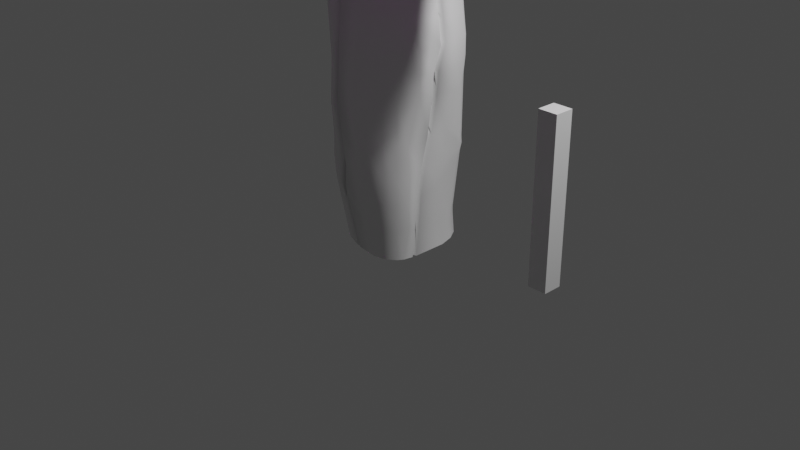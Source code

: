# Source: TreeLikePlant.blend  (saved by Blender 3.6.13; exported with 4.5.12 LTS)
import bpy
from mathutils import Matrix  # noqa: F401  (used for matrix-valued properties, if any)

bpy.ops.wm.read_factory_settings(use_empty=True)
scene = bpy.context.scene
scene.name = 'Scene'

# ---- collections
col_collection = bpy.data.collections.new('Collection'); scene.collection.children.link(col_collection)
col_collection_2 = bpy.data.collections.new('Collection 2'); scene.collection.children.link(col_collection_2)

# ---- images (referenced by path relative to the original .blend; pixels are not part of the script)
import os
ASSET_DIR = os.environ.get("B2B_ASSET_DIR", "")  # directory of the original .blend (textures are referenced by path, not embedded)
HERE = os.path.dirname(os.path.abspath(__file__))  # packed textures are extracted next to this script under _unpacked/

def load_image(name, relpath, width, height, colorspace="sRGB"):
    """Load a texture the original file referenced (path relative to the .blend, or extracted next to this script)."""
    p = next((c for c in (os.path.join(HERE, relpath), os.path.join(ASSET_DIR, relpath)) if relpath and os.path.exists(c)), "")
    if p:
        img = bpy.data.images.load(p, check_existing=True)
        img.name = name
    else:  # same state as the original file: an image datablock whose file is absent (Cycles renders it pink)
        img = bpy.data.images.new(name, width, height)
        img.source = "FILE"
        img.filepath = "//" + (relpath or name)
    img.colorspace_settings.name = colorspace
    return img
img_untitled = load_image('Untitled', 'Untitled.png', 1024, 1024, 'sRGB')

# ---- materials (node trees are filled in below, after node groups)
mat_material = bpy.data.materials.new('Material')
mat_material.alpha_threshold = 0.0
mat_material.use_transparent_shadow = False
mat_material.roughness = 0.5
mat_material.line_color = (0.0, 0.0, 0.0, 1.0)
mat_trunk = bpy.data.materials.new('Trunk')
mat_trunk.use_transparent_shadow = False
mat_leaf = bpy.data.materials.new('Leaf')
mat_leaf.use_transparent_shadow = False

# ---- material node trees
mat_material.use_nodes = True; mat_material.node_tree.nodes.clear()
_N = mat_material.node_tree.nodes; _L = mat_material.node_tree.links
n0 = _N.new('ShaderNodeOutputMaterial'); n0.name = 'Material Output'; n0.location = (300, 300)
n1 = _N.new('ShaderNodeBsdfPrincipled'); n1.name = 'Principled BSDF'; n1.location = (10, 300)
n1.distribution = 'GGX'
n1.subsurface_method = 'RANDOM_WALK_SKIN'
n1.inputs[3].default_value = 1.45
n1.inputs[27].default_value = (0.0, 0.0, 0.0, 1.0)
n1.inputs[28].default_value = 1.0
_L.new(n1.outputs[0], n0.inputs[0])
n0.is_active_output = True
mat_trunk.use_nodes = True; mat_trunk.node_tree.nodes.clear()
_N = mat_trunk.node_tree.nodes; _L = mat_trunk.node_tree.links
n0 = _N.new('ShaderNodeBsdfPrincipled'); n0.name = 'Principled BSDF'; n0.location = (10, 300)
n0.distribution = 'GGX'
n0.subsurface_method = 'RANDOM_WALK_SKIN'
n0.inputs[3].default_value = 1.45
n0.inputs[27].default_value = (0.0, 0.0, 0.0, 1.0)
n0.inputs[28].default_value = 1.0
n1 = _N.new('ShaderNodeOutputMaterial'); n1.name = 'Material Output'; n1.location = (300, 300)
_L.new(n0.outputs[0], n1.inputs[0])
n1.is_active_output = True
mat_leaf.use_nodes = True; mat_leaf.node_tree.nodes.clear()
_N = mat_leaf.node_tree.nodes; _L = mat_leaf.node_tree.links
n0 = _N.new('ShaderNodeBsdfPrincipled'); n0.name = 'Principled BSDF'; n0.location = (10, 300)
n0.distribution = 'GGX'
n0.subsurface_method = 'RANDOM_WALK_SKIN'
n0.inputs[3].default_value = 1.45
n0.inputs[27].default_value = (0.0, 0.0, 0.0, 1.0)
n0.inputs[28].default_value = 1.0
n1 = _N.new('ShaderNodeOutputMaterial'); n1.name = 'Material Output'; n1.location = (300, 300)
n2 = _N.new('ShaderNodeTexImage'); n2.name = 'Image Texture'; n2.location = (-280, 280)
n2.image = img_untitled
_L.new(n0.outputs[0], n1.inputs[0])
_L.new(n2.outputs[0], n0.inputs[0])
n1.is_active_output = True

# ---- world
world_world = bpy.data.worlds.new('World'); scene.world = world_world
world_world.use_nodes = True; world_world.node_tree.nodes.clear()
_N = world_world.node_tree.nodes; _L = world_world.node_tree.links
n0 = _N.new('ShaderNodeOutputWorld'); n0.name = 'World Output'; n0.location = (300, 300)
n1 = _N.new('ShaderNodeBackground'); n1.name = 'Background'; n1.location = (10, 300)
n1.inputs[0].default_value = (0.05088, 0.05088, 0.05088, 1.0)
_L.new(n1.outputs[0], n0.inputs[0])
n0.is_active_output = True
world_world.color = (0.05088, 0.05088, 0.05088)
world_world.use_sun_shadow = False
world_world.sun_shadow_jitter_overblur = 0.0

# ---- cameras
cam_camera = bpy.data.cameras.new('Camera')
cam_camera.clip_end = 100.0
cam_camera.ortho_scale = 7.314

# ---- lights
light_light = bpy.data.lights.new('Light', 'POINT')
light_light.transmission_factor = 0.0
light_light.energy = 1000.0
light_light.shadow_soft_size = 0.1
light_light.shadow_maximum_resolution = 0.006
light_light.use_absolute_resolution = True

# ---- meshes
me_cube = bpy.data.meshes.new('Cube')
me_cube.from_pydata([(20.0, 1.0, 2.0), (20.0, 1.0, -5.588e-08), (20.0, -1.0, 2.0), (20.0, -1.0, -5.588e-08), (18.0, 1.0, 2.0), (18.0, 1.0, -5.588e-08), (18.0, -1.0, 2.0), (18.0, -1.0, -5.588e-08)], [], [(0, 4, 6, 2), (3, 2, 6, 7), (7, 6, 4, 5), (5, 1, 3, 7), (1, 0, 2, 3), (5, 4, 0, 1)])
_uv = me_cube.uv_layers.new(name='UVMap')
_uv.uv.foreach_set('vector', [0.625, 0.5, 0.875, 0.5, 0.875, 0.75, 0.625, 0.75, 0.375, 0.75, 0.625, 0.75, 0.625, 1.0, 0.375, 1.0, 0.375, 0.0, 0.625, 0.0, 0.625, 0.25, 0.375, 0.25, 0.125, 0.5, 0.375, 0.5, 0.375, 0.75, 0.125, 0.75, 0.375, 0.5, 0.625, 0.5, 0.625, 0.75, 0.375, 0.75, 0.375, 0.25, 0.625, 0.25, 0.625, 0.5, 0.375, 0.5])
me_cube.materials.append(mat_material)
me_cube.use_mirror_vertex_groups = False
me_cube.update()
me_cube_001 = bpy.data.meshes.new('Cube.001')
me_cube_001.from_pydata([(-0.4081, -0.3207, -0.1721), (-0.3037, -0.2996, 5.145), (-0.3105, 0.4116, -0.1721), (-0.2975, 0.2473, 5.257), (0.4004, -0.4037, -0.1721), (0.2415, -0.2418, 5.248), (0.3423, 0.4433, -0.1721), (0.2982, 0.1973, 5.199), (-0.3994, -0.4258, 0.3221), (-0.4451, -0.4454, 0.5712), (-0.4639, -0.4437, 0.7236), (-0.443, -0.4428, 1.059), (-0.397, -0.5013, 1.323), (-0.4467, -0.4461, 1.889), (-0.4646, -0.4624, 2.046), (-0.4456, -0.496, 2.344), (-0.4216, -0.5124, 2.521), (-0.387, -0.4881, 2.768), (-0.3984, -0.4159, 3.121), (-0.3799, -0.3828, 3.347), (-0.2919, -0.3923, 3.79), (-0.3057, -0.3588, 4.326), (-0.32, -0.3687, 4.589), (-0.3387, -0.3491, 4.803), (-0.3372, -0.3368, 4.932), (-0.3201, -0.3073, 5.097), (-0.2859, 0.2858, 5.174), (-0.2864, 0.3368, 4.951), (-0.3082, 0.4085, 4.621), (-0.3259, 0.4235, 4.443), (-0.3273, 0.4273, 4.258), (-0.376, 0.3738, 3.843), (-0.377, 0.3775, 3.572), (-0.3756, 0.3767, 3.265), (-0.4623, 0.3565, 2.784), (-0.4703, 0.3726, 2.583), (-0.4252, 0.4254, 2.283), (-0.4276, 0.4278, 2.045), (-0.4198, 0.4084, 1.871), (-0.508, 0.301, 1.246), (-0.5103, 0.3031, 1.145), (-0.3487, 0.4523, 0.7336), (-0.2987, 0.5046, 0.4934), (-0.2711, 0.5137, 0.3684), (0.3182, 0.2178, 5.101), (0.3241, 0.2248, 5.037), (0.2838, 0.2843, 4.746), (0.2576, 0.3559, 4.452), (0.2658, 0.3506, 4.264), (0.3461, 0.3196, 3.721), (0.3549, 0.3556, 3.472), (0.3677, 0.3619, 3.221), (0.3892, 0.3891, 2.847), (0.3933, 0.3939, 2.638), (0.4749, 0.3756, 2.161), (0.4904, 0.3892, 1.958), (0.4911, 0.3903, 1.759), (0.494, 0.3668, 1.595), (0.4289, 0.429, 0.9138), (0.4317, 0.4323, 0.8445), (0.4188, 0.424, 0.7683), (0.3298, 0.4293, 0.102), (0.2868, -0.2452, 5.127), (0.3086, -0.2613, 4.979), (0.3028, -0.3039, 4.736), (0.3202, -0.3063, 4.492), (0.341, -0.3414, 4.057), (0.3577, -0.3573, 3.806), (0.3537, -0.4188, 3.472), (0.3404, -0.4412, 3.304), (0.3926, -0.3931, 2.873), (0.4169, -0.4169, 2.506), (0.4218, -0.438, 2.283), (0.4271, -0.4302, 2.049), (0.4503, -0.3847, 1.729), (0.4031, -0.4017, 1.429), (0.3948, -0.3961, 1.005), (0.4113, -0.4131, 0.6607), (0.4197, -0.4191, 0.4237), (0.4123, -0.4177, 0.1511), (0.2607, 0.5101, -0.1721), (0.1173, 0.5823, -0.1721), (-0.2149, 0.4838, -0.1721), (-0.2462, 0.2912, 5.251), (0.07306, 0.2789, 5.285), (0.1705, 0.2775, 5.218), (-0.3012, -0.3922, -0.1721), (0.1743, -0.5058, -0.1721), (0.2889, -0.4854, -0.1721), (0.1552, -0.297, 5.277), (0.07257, -0.3054, 5.329), (-0.2348, -0.3035, 5.209), (0.3055, -0.4942, 0.1509), (0.159, -0.5374, 0.153), (-0.3119, -0.4973, 0.3287), (0.3156, -0.4996, 0.4282), (0.1167, -0.5686, 0.4853), (-0.3315, -0.5248, 0.521), (0.3053, -0.495, 0.6766), (0.08527, -0.5872, 0.7439), (-0.3308, -0.5309, 0.7141), (0.2802, -0.4899, 1.056), (0.07049, -0.5881, 1.049), (-0.2924, -0.5896, 1.173), (0.2848, -0.4829, 1.353), (0.01091, -0.6057, 1.338), (-0.302, -0.5982, 1.35), (0.3056, -0.4956, 1.793), (0.05469, -0.6019, 1.764), (-0.2803, -0.5842, 1.652), (0.3108, -0.5246, 2.045), (0.1204, -0.6041, 2.0), (-0.3178, -0.5663, 2.028), (0.3176, -0.5206, 2.283), (0.1433, -0.5889, 2.297), (-0.3718, -0.5467, 2.344), (0.3096, -0.4984, 2.528), (0.0904, -0.5856, 2.629), (-0.3588, -0.5473, 2.581), (0.2625, -0.5016, 2.955), (0.08657, -0.5873, 2.95), (-0.2924, -0.5527, 2.859), (0.2669, -0.5057, 3.274), (0.1141, -0.5771, 3.24), (-0.2983, -0.5092, 3.121), (0.2812, -0.4816, 3.481), (0.1224, -0.5584, 3.434), (-0.2687, -0.466, 3.392), (0.2396, -0.4451, 3.819), (0.107, -0.4978, 3.845), (-0.2352, -0.4337, 3.815), (0.2546, -0.407, 4.067), (0.05192, -0.4875, 4.142), (-0.2562, -0.399, 4.282), (0.2066, -0.3942, 4.51), (0.04867, -0.4616, 4.518), (-0.2685, -0.409, 4.564), (0.1923, -0.3883, 4.764), (0.07564, -0.4421, 4.744), (-0.2951, -0.3905, 4.785), (0.1741, -0.364, 4.982), (0.07242, -0.3965, 5.008), (-0.2677, -0.3765, 4.97), (0.2015, -0.2967, 5.205), (0.06493, -0.3428, 5.247), (-0.2479, -0.3393, 5.13), (-0.2057, 0.5541, 0.2285), (0.1118, 0.6081, 0.1631), (0.1951, 0.5703, 0.2055), (-0.2546, 0.55, 0.4801), (0.122, 0.6188, 0.4235), (0.2219, 0.5741, 0.4514), (-0.2661, 0.5325, 0.6771), (0.1221, 0.6032, 0.6784), (0.2502, 0.546, 0.6956), (-0.2823, 0.4904, 0.8822), (0.1219, 0.5628, 1.004), (0.3111, 0.4928, 0.9617), (-0.2362, 0.4923, 1.307), (0.1482, 0.5372, 1.304), (0.2307, 0.4911, 1.298), (-0.319, 0.4662, 1.832), (0.1317, 0.5508, 1.794), (0.3427, 0.4847, 1.787), (-0.3303, 0.4964, 2.045), (0.1173, 0.5777, 2.014), (0.3184, 0.5053, 1.983), (-0.2978, 0.5203, 2.297), (0.09365, 0.5675, 2.27), (0.2996, 0.4922, 2.214), (-0.3093, 0.4962, 2.555), (0.1144, 0.5449, 2.582), (0.2743, 0.4779, 2.595), (-0.3238, 0.4516, 2.765), (0.123, 0.4963, 2.843), (0.3296, 0.4319, 2.834), (-0.3189, 0.4108, 3.259), (0.1229, 0.4755, 3.254), (0.2785, 0.4236, 3.285), (-0.3191, 0.41, 3.6), (0.1232, 0.4617, 3.482), (0.2838, 0.4079, 3.481), (-0.3182, 0.4187, 3.926), (0.05332, 0.4374, 3.838), (0.2671, 0.3685, 3.757), (-0.2718, 0.4604, 4.263), (0.05719, 0.4384, 4.26), (0.224, 0.3817, 4.265), (-0.2728, 0.4588, 4.45), (0.04104, 0.444, 4.53), (0.2022, 0.3931, 4.483), (-0.2457, 0.4382, 4.658), (0.02922, 0.438, 4.779), (0.2167, 0.3538, 4.669), (-0.2199, 0.3999, 4.916), (0.0227, 0.4139, 4.98), (0.1573, 0.3483, 5.005), (-0.2398, 0.3369, 5.123), (0.05526, 0.3844, 5.076), (0.1383, 0.3365, 5.119), (-0.3866, 0.2931, -0.1721), (-0.4794, 0.03409, -0.1721), (-0.4524, -0.262, -0.1721), (-0.3584, -0.1782, 5.209), (-0.3751, 0.06992, 5.273), (-0.2973, 0.2031, 5.315), (0.437, -0.3418, -0.1721), (0.4613, 0.1599, -0.1721), (0.4186, 0.3192, -0.1721), (0.3316, 0.1294, 5.231), (0.3428, 0.06411, 5.252), (0.3005, -0.1585, 5.266), (0.395, 0.31, 0.01169), (0.4364, 0.1434, 0.08136), (0.4811, -0.3172, 0.1792), (0.4615, 0.3371, 0.7102), (0.463, 0.111, 0.5313), (0.4826, -0.3321, 0.4237), (0.4743, 0.3705, 0.8304), (0.4878, 0.1944, 0.7944), (0.482, -0.3153, 0.6833), (0.4637, 0.3699, 0.9394), (0.5344, 0.07407, 1.147), (0.4557, -0.313, 0.9886), (0.5552, 0.2722, 1.506), (0.6052, 0.1277, 1.501), (0.5471, -0.2556, 1.537), (0.5537, 0.3148, 1.729), (0.6405, 0.1031, 1.725), (0.5734, -0.2718, 1.723), (0.549, 0.3224, 1.974), (0.6548, 0.07189, 1.982), (0.5666, -0.2703, 1.938), (0.5129, 0.3179, 2.192), (0.6292, 0.06274, 2.211), (0.5055, -0.3218, 2.271), (0.457, 0.298, 2.587), (0.5678, 0.07096, 2.568), (0.4859, -0.3132, 2.554), (0.4484, 0.2939, 2.901), (0.5674, 0.02073, 2.925), (0.5272, -0.2317, 2.93), (0.4466, 0.2577, 3.205), (0.5364, 0.04941, 3.214), (0.492, -0.2476, 3.162), (0.4356, 0.2393, 3.527), (0.4884, 0.1095, 3.525), (0.4402, -0.2897, 3.486), (0.3969, 0.2542, 3.772), (0.4514, 0.1224, 3.764), (0.4046, -0.2921, 3.835), (0.3853, 0.1919, 4.136), (0.43, 0.06765, 4.25), (0.3967, -0.2546, 4.151), (0.2972, 0.3057, 4.48), (0.433, 0.03343, 4.442), (0.4015, -0.2178, 4.41), (0.3652, 0.178, 4.909), (0.3995, 0.07224, 4.88), (0.3424, -0.2488, 4.78), (0.3739, 0.1642, 5.037), (0.394, 0.09878, 5.053), (0.3587, -0.181, 5.033), (0.3481, 0.1569, 5.158), (0.38, 0.0749, 5.156), (0.3332, -0.161, 5.174), (-0.4883, -0.2927, 0.2126), (-0.5315, 0.05638, 0.2448), (-0.4753, 0.2066, 0.3186), (-0.5368, -0.3412, 0.5846), (-0.5685, 0.08171, 0.4861), (-0.498, 0.2288, 0.5091), (-0.5414, -0.3491, 0.7235), (-0.5678, 0.112, 0.714), (-0.497, 0.2501, 0.7583), (-0.5092, -0.3505, 1.001), (-0.5795, 0.1748, 1.128), (-0.5576, 0.2628, 1.145), (-0.4931, -0.3559, 1.322), (-0.5765, 0.1737, 1.321), (-0.5557, 0.2602, 1.262), (-0.5322, -0.3325, 1.868), (-0.5628, 0.1217, 1.788), (-0.4928, 0.3, 1.82), (-0.5439, -0.3543, 2.042), (-0.6172, 0.07049, 2.045), (-0.5146, 0.3177, 2.045), (-0.5057, -0.4059, 2.283), (-0.6003, 0.08586, 2.255), (-0.5107, 0.3182, 2.305), (-0.4865, -0.4094, 2.513), (-0.5572, 0.1839, 2.601), (-0.5136, 0.318, 2.617), (-0.4644, -0.3365, 2.972), (-0.5445, 0.1461, 2.918), (-0.5018, 0.3082, 2.846), (-0.4868, -0.2906, 3.198), (-0.5347, 0.0818, 3.193), (-0.4737, 0.2672, 3.128), (-0.4818, -0.2396, 3.401), (-0.4983, 0.07179, 3.49), (-0.4137, 0.3188, 3.57), (-0.4243, -0.2199, 3.738), (-0.4479, 0.1317, 3.813), (-0.4057, 0.32, 3.843), (-0.3826, -0.2337, 4.23), (-0.4249, 0.1228, 4.233), (-0.3661, 0.3553, 4.188), (-0.3785, -0.2841, 4.608), (-0.4487, 0.09148, 4.562), (-0.3593, 0.3525, 4.448), (-0.3926, -0.2688, 4.841), (-0.4531, 0.07188, 4.803), (-0.3834, 0.2294, 4.75), (-0.391, -0.2491, 5.011), (-0.4368, 0.0512, 5.018), (-0.3694, 0.2044, 5.045), (-0.364, -0.2218, 5.151), (-0.3888, 0.05432, 5.244), (-0.3385, 0.2031, 5.207), (0.2712, 0.1716, 5.278), (0.2986, 0.07175, 5.31), (0.2125, -0.2126, 5.329), (0.07222, 0.2356, 5.339), (0.1205, 0.119, 5.417), (0.07264, -0.2616, 5.382), (-0.2452, 0.2291, 5.348), (-0.2833, 0.1232, 5.385), (-0.2886, -0.2386, 5.239), (-0.0889, 0.5632, -0.1721), (-0.04603, 0.5761, -0.1721), (-0.06862, 0.5248, -0.1739), (-0.1846, 0.2898, 5.292), (-0.1378, 0.2883, 5.304), (-0.1547, 0.2629, 5.136), (-0.06517, -0.4761, -0.1721), (-0.1093, -0.4647, -0.1721), (-0.08545, -0.4419, -0.1739), (-0.09448, -0.3057, 5.309), (-0.04498, -0.2998, 5.333), (-0.07072, -0.2867, 5.155), (-0.1928, -0.5325, 0.3555), (-0.1463, -0.5393, 0.3462), (-0.1621, -0.5027, 0.5543), (-0.1824, -0.5757, 0.5059), (-0.1361, -0.582, 0.5021), (-0.1529, -0.5428, 0.6922), (-0.1556, -0.5883, 0.7334), (-0.1085, -0.5949, 0.7368), (-0.1276, -0.5546, 0.9067), (-0.1752, -0.6292, 1.122), (-0.1281, -0.6317, 1.105), (-0.1457, -0.5914, 1.256), (-0.1954, -0.644, 1.365), (-0.1502, -0.6474, 1.364), (-0.1654, -0.606, 1.491), (-0.1834, -0.6296, 1.662), (-0.1374, -0.6356, 1.676), (-0.1542, -0.5937, 1.77), (-0.1778, -0.6192, 1.977), (-0.131, -0.6256, 1.972), (-0.1485, -0.5835, 2.052), (-0.1833, -0.5858, 2.284), (-0.1354, -0.5906, 2.278), (-0.1528, -0.5508, 2.337), (-0.1771, -0.5926, 2.659), (-0.1291, -0.5974, 2.666), (-0.1469, -0.5575, 2.694), (-0.1518, -0.5966, 2.906), (-0.1034, -0.6021, 2.918), (-0.1236, -0.5619, 2.923), (-0.1333, -0.5703, 3.177), (-0.08483, -0.5788, 3.191), (-0.1064, -0.5389, 3.175), (-0.09143, -0.5355, 3.442), (-0.04425, -0.5464, 3.447), (-0.06803, -0.5075, 3.418), (-0.09796, -0.4839, 3.869), (-0.05018, -0.4934, 3.874), (-0.07373, -0.4591, 3.814), (-0.08439, -0.4781, 4.204), (-0.03762, -0.4885, 4.183), (-0.06176, -0.4547, 4.11), (-0.09801, -0.4642, 4.458), (-0.05028, -0.4704, 4.456), (-0.07332, -0.4398, 4.348), (-0.103, -0.43, 4.715), (-0.05409, -0.4364, 4.711), (-0.07721, -0.4071, 4.588), (-0.2289, -0.3793, 4.99), (-0.1852, -0.382, 5.001), (-0.1981, -0.3576, 4.855), (-0.04884, -0.3461, 5.228), (-0.09772, -0.3459, 5.211), (-0.07406, -0.3258, 5.062), (-0.06584, 0.6042, 0.1594), (-0.1105, 0.5948, 0.1713), (-0.08745, 0.5519, 0.3762), (-0.09352, 0.6099, 0.4192), (-0.1377, 0.6003, 0.4278), (-0.113, 0.557, 0.6159), (-0.09159, 0.5961, 0.6999), (-0.1354, 0.5871, 0.699), (-0.1111, 0.5444, 0.8745), (-0.04793, 0.5715, 1.004), (-0.09252, 0.5648, 0.9923), (-0.07101, 0.5231, 1.152), (-0.1106, 0.5454, 1.282), (-0.1571, 0.5343, 1.286), (-0.1294, 0.4975, 1.413), (-0.06662, 0.547, 1.847), (-0.1142, 0.5381, 1.851), (-0.0888, 0.4991, 1.94), (-0.1079, 0.5851, 2.064), (-0.1542, 0.5756, 2.066), (-0.1267, 0.5347, 2.14), (-0.1338, 0.5873, 2.283), (-0.1793, 0.5782, 2.286), (-0.1502, 0.5373, 2.341), (-0.1029, 0.5664, 2.488), (-0.1501, 0.5598, 2.486), (-0.1227, 0.5188, 2.525), (-0.09281, 0.4805, 2.923), (-0.1401, 0.4757, 2.913), (-0.1132, 0.4381, 2.934), (-0.09889, 0.4708, 3.23), (-0.1455, 0.4634, 3.231), (-0.1185, 0.4289, 3.217), (-0.1238, 0.4523, 3.571), (-0.1713, 0.4458, 3.583), (-0.1421, 0.4118, 3.54), (-0.1501, 0.4589, 3.923), (-0.1968, 0.4548, 3.932), (-0.1662, 0.42, 3.866), (-0.1614, 0.4721, 4.226), (-0.208, 0.4717, 4.233), (-0.1764, 0.4336, 4.14), (-0.1503, 0.4734, 4.506), (-0.1975, 0.4727, 4.49), (-0.1662, 0.4348, 4.394), (-0.09979, 0.4683, 4.748), (-0.1466, 0.4671, 4.726), (-0.1193, 0.4306, 4.615), (-0.1032, 0.4356, 4.912), (-0.1506, 0.4295, 4.903), (-0.1227, 0.3984, 4.768), (-0.1703, 0.3395, 5.168), (-0.122, 0.3458, 5.17), (-0.1411, 0.3115, 5.019), (-0.4907, -0.158, -0.1721), (-0.4964, -0.1119, -0.1721), (-0.4645, -0.1301, -0.1739), (-0.3752, -0.04508, 5.271), (-0.3716, -0.09215, 5.257), (-0.3517, -0.06868, 5.104), (0.4608, -0.2017, -0.1721), (0.4559, -0.2489, -0.1721), (0.4203, -0.2136, -0.1739), (0.3166, -0.09785, 5.281), (0.3261, -0.05046, 5.28), (0.2929, -0.07421, 5.119), (0.4906, -0.2493, 0.1755), (0.4904, -0.202, 0.1683), (0.4505, -0.2138, 0.3856), (0.5044, -0.2451, 0.4443), (0.507, -0.198, 0.4557), (0.465, -0.2101, 0.6423), (0.5129, -0.1991, 0.7659), (0.5177, -0.1508, 0.7847), (0.4739, -0.1665, 0.947), (0.5202, -0.1287, 1.071), (0.5292, -0.081, 1.09), (0.4823, -0.1023, 1.227), (0.5882, -0.1368, 1.529), (0.597, -0.08948, 1.525), (0.5451, -0.11, 1.64), (0.6242, -0.1579, 1.733), (0.6348, -0.1118, 1.734), (0.5797, -0.1303, 1.832), (0.6436, -0.09448, 1.977), (0.6539, -0.04753, 1.982), (0.5977, -0.07095, 2.06), (0.6093, -0.09401, 2.211), (0.6216, -0.0469, 2.206), (0.5667, -0.07029, 2.269), (0.5702, -0.1374, 2.659), (0.5787, -0.09143, 2.658), (0.5293, -0.1116, 2.693), (0.5709, -0.1411, 2.906), (0.5789, -0.09529, 2.905), (0.5298, -0.115, 2.915), (0.5389, -0.1455, 3.136), (0.5472, -0.09958, 3.142), (0.5001, -0.1189, 3.13), (0.4829, -0.1597, 3.497), (0.4901, -0.1131, 3.501), (0.4469, -0.1317, 3.466), (0.4405, -0.1553, 3.851), (0.4469, -0.1083, 3.846), (0.4069, -0.1273, 3.792), (0.4409, -0.1454, 4.207), (0.4474, -0.09885, 4.222), (0.4085, -0.1185, 4.131), (0.4342, -0.124, 4.434), (0.4405, -0.07759, 4.44), (0.4018, -0.09863, 4.336), (0.392, -0.09498, 4.826), (0.3994, -0.04765, 4.841), (0.3628, -0.07137, 4.702), (0.384, -0.09456, 5.053), (0.3912, -0.04689, 5.058), (0.3551, -0.07077, 4.909), (0.3752, -0.04456, 5.161), (0.3642, -0.09157, 5.165), (0.3391, -0.06846, 5.008), (-0.5364, -0.1215, 0.1703), (-0.5294, -0.1675, 0.1687), (-0.5003, -0.1388, 0.3791), (-0.5699, -0.1493, 0.5081), (-0.5653, -0.1974, 0.521), (-0.5319, -0.1655, 0.7005), (-0.5843, -0.1616, 0.7032), (-0.5794, -0.2088, 0.7052), (-0.5456, -0.1766, 0.877), (-0.5591, -0.1575, 1.02), (-0.5509, -0.2047, 1.011), (-0.5202, -0.1728, 1.165), (-0.5521, -0.139, 1.349), (-0.5433, -0.1858, 1.347), (-0.5134, -0.1554, 1.475), (-0.603, -0.1002, 1.833), (-0.599, -0.1455, 1.84), (-0.5642, -0.1188, 1.927), (-0.6337, -0.08877, 2.01), (-0.6275, -0.1346, 2.009), (-0.5913, -0.1086, 2.085), (-0.6133, -0.06971, 2.202), (-0.6072, -0.116, 2.2), (-0.5723, -0.0911, 2.262), (-0.5219, -0.1215, 2.536), (-0.5164, -0.1675, 2.53), (-0.4861, -0.1391, 2.571), (-0.5367, -0.1261, 3.02), (-0.5279, -0.171, 3.022), (-0.4996, -0.143, 3.027), (-0.5409, -0.1203, 3.237), (-0.5337, -0.1653, 3.236), (-0.5045, -0.1377, 3.225), (-0.5116, -0.09892, 3.482), (-0.5074, -0.1453, 3.465), (-0.4786, -0.1184, 3.446), (-0.4727, -0.09637, 3.756), (-0.4647, -0.1412, 3.747), (-0.4418, -0.1156, 3.7), (-0.4249, -0.09837, 4.206), (-0.4165, -0.1445, 4.209), (-0.3964, -0.1178, 4.121), (-0.4406, -0.05508, 4.581), (-0.4326, -0.1011, 4.587), (-0.4106, -0.07736, 4.472), (-0.4433, -0.08582, 4.853), (-0.435, -0.1315, 4.858), (-0.413, -0.1059, 4.725), (-0.4326, -0.07804, 5.027), (-0.4257, -0.1238, 5.026), (-0.4037, -0.09871, 4.882), (-0.3915, -0.09485, 5.209), (-0.3951, -0.04737, 5.224), (-0.3707, -0.07108, 5.058), (0.2717, -0.1204, 5.331), (0.2886, -0.07283, 5.329), (0.2569, -0.09452, 5.163), (0.1143, -0.1462, 5.434), (0.1217, -0.1019, 5.44), (0.1056, -0.1204, 5.264), (-0.1852, 0.2407, 5.363), (-0.1382, 0.2442, 5.366), (-0.155, 0.2207, 5.196), (-0.1936, 0.1224, 5.438), (-0.1483, 0.122, 5.448), (-0.164, 0.1082, 5.27), (-0.1416, -0.07535, 5.429), (-0.1871, -0.06426, 5.416), (-0.176, -0.1138, 5.402), (-0.1242, -0.1211, 5.416), (-0.1579, -0.06991, 5.25), (-0.1534, -0.0929, 5.245), (-0.1745, -0.08828, 5.237), (-0.1458, -0.1149, 5.237), (-0.1283, -0.09655, 5.25), (-0.04681, -0.2982, 5.334), (-0.09321, -0.3035, 5.312), (-0.07094, -0.2856, 5.157), (-0.315, -0.03004, 5.344), (-0.3162, -0.07792, 5.325), (-0.2992, -0.05539, 5.168)], [], [(319, 205, 3, 26), (199, 85, 7, 44), (265, 211, 5, 62), (145, 91, 1, 25), (328, 203, 1, 91), (86, 94, 8, 0), (94, 97, 9, 8), (97, 100, 10, 9), (100, 103, 11, 10), (103, 106, 12, 11), (106, 109, 13, 12), (109, 112, 14, 13), (112, 115, 15, 14), (115, 118, 16, 15), (118, 121, 17, 16), (121, 124, 18, 17), (124, 127, 19, 18), (127, 130, 20, 19), (130, 133, 21, 20), (133, 136, 22, 21), (136, 139, 23, 22), (139, 142, 24, 23), (142, 145, 25, 24), (206, 214, 79, 4), (214, 217, 78, 79), (217, 220, 77, 78), (220, 223, 76, 77), (223, 226, 75, 76), (226, 229, 74, 75), (229, 232, 73, 74), (232, 235, 72, 73), (235, 238, 71, 72), (238, 241, 70, 71), (241, 244, 69, 70), (244, 247, 68, 69), (247, 250, 67, 68), (250, 253, 66, 67), (253, 256, 65, 66), (256, 259, 64, 65), (259, 262, 63, 64), (262, 265, 62, 63), (80, 148, 61, 6), (148, 151, 60, 61), (151, 154, 59, 60), (154, 157, 58, 59), (157, 160, 57, 58), (160, 163, 56, 57), (163, 166, 55, 56), (166, 169, 54, 55), (169, 172, 53, 54), (172, 175, 52, 53), (175, 178, 51, 52), (178, 181, 50, 51), (181, 184, 49, 50), (184, 187, 48, 49), (187, 190, 47, 48), (190, 193, 46, 47), (193, 196, 45, 46), (196, 199, 44, 45), (200, 268, 43, 2), (268, 271, 42, 43), (271, 274, 41, 42), (274, 277, 40, 41), (277, 280, 39, 40), (280, 283, 38, 39), (283, 286, 37, 38), (286, 289, 36, 37), (289, 292, 35, 36), (292, 295, 34, 35), (295, 298, 33, 34), (298, 301, 32, 33), (301, 304, 31, 32), (304, 307, 30, 31), (307, 310, 29, 30), (310, 313, 28, 29), (313, 316, 27, 28), (316, 319, 26, 27), (27, 26, 197, 194), (443, 447, 198, 195), (450, 515, 267, 201), (195, 198, 199, 196), (28, 27, 194, 191), (440, 443, 195, 192), (194, 197, 446, 444), (192, 195, 196, 193), (29, 28, 191, 188), (437, 440, 192, 189), (191, 194, 444, 441), (189, 192, 193, 190), (30, 29, 188, 185), (434, 437, 189, 186), (188, 191, 441, 438), (186, 189, 190, 187), (31, 30, 185, 182), (431, 434, 186, 183), (185, 188, 438, 435), (183, 186, 187, 184), (32, 31, 182, 179), (428, 431, 183, 180), (182, 185, 435, 432), (180, 183, 184, 181), (33, 32, 179, 176), (425, 428, 180, 177), (179, 182, 432, 429), (177, 180, 181, 178), (34, 33, 176, 173), (422, 425, 177, 174), (176, 179, 429, 426), (174, 177, 178, 175), (35, 34, 173, 170), (419, 422, 174, 171), (173, 176, 426, 423), (171, 174, 175, 172), (36, 35, 170, 167), (416, 419, 171, 168), (170, 173, 423, 420), (168, 171, 172, 169), (37, 36, 167, 164), (413, 416, 168, 165), (167, 170, 420, 417), (165, 168, 169, 166), (38, 37, 164, 161), (410, 413, 165, 162), (164, 167, 417, 414), (162, 165, 166, 163), (39, 38, 161, 158), (407, 410, 162, 159), (161, 164, 414, 411), (159, 162, 163, 160), (40, 39, 158, 155), (404, 407, 159, 156), (158, 161, 411, 408), (156, 159, 160, 157), (41, 40, 155, 152), (401, 404, 156, 153), (155, 158, 408, 405), (153, 156, 157, 154), (42, 41, 152, 149), (398, 401, 153, 150), (152, 155, 405, 402), (150, 153, 154, 151), (43, 42, 149, 146), (395, 398, 150, 147), (149, 152, 402, 399), (147, 150, 151, 148), (2, 43, 146, 82), (332, 83, 326, 575), (82, 146, 396, 329), (81, 147, 148, 80), (63, 62, 143, 140), (140, 143, 144, 141), (389, 393, 145, 142), (146, 149, 399, 396), (64, 63, 140, 137), (137, 140, 141, 138), (386, 389, 142, 139), (141, 144, 392, 390), (65, 64, 137, 134), (134, 137, 138, 135), (383, 386, 139, 136), (138, 141, 390, 387), (66, 65, 134, 131), (131, 134, 135, 132), (380, 383, 136, 133), (135, 138, 387, 384), (67, 66, 131, 128), (128, 131, 132, 129), (377, 380, 133, 130), (132, 135, 384, 381), (68, 67, 128, 125), (125, 128, 129, 126), (374, 377, 130, 127), (129, 132, 381, 378), (69, 68, 125, 122), (122, 125, 126, 123), (371, 374, 127, 124), (126, 129, 378, 375), (70, 69, 122, 119), (119, 122, 123, 120), (368, 371, 124, 121), (123, 126, 375, 372), (71, 70, 119, 116), (116, 119, 120, 117), (365, 368, 121, 118), (120, 123, 372, 369), (72, 71, 116, 113), (113, 116, 117, 114), (362, 365, 118, 115), (117, 120, 369, 366), (73, 72, 113, 110), (110, 113, 114, 111), (359, 362, 115, 112), (114, 117, 366, 363), (74, 73, 110, 107), (107, 110, 111, 108), (356, 359, 112, 109), (111, 114, 363, 360), (75, 74, 107, 104), (104, 107, 108, 105), (353, 356, 109, 106), (108, 111, 360, 357), (76, 75, 104, 101), (101, 104, 105, 102), (350, 353, 106, 103), (105, 108, 357, 354), (77, 76, 101, 98), (98, 101, 102, 99), (347, 350, 103, 100), (102, 105, 354, 351), (78, 77, 98, 95), (95, 98, 99, 96), (344, 347, 100, 97), (99, 102, 351, 348), (79, 78, 95, 92), (92, 95, 96, 93), (341, 344, 97, 94), (96, 99, 348, 345), (4, 79, 92, 88), (88, 92, 93, 87), (144, 90, 339, 392), (87, 93, 342, 335), (211, 322, 89, 5), (322, 325, 90, 89), (393, 338, 91, 145), (93, 96, 345, 342), (62, 5, 89, 143), (143, 89, 90, 144), (325, 590, 339, 90), (591, 328, 91, 338), (26, 3, 83, 197), (84, 333, 576, 323), (197, 83, 332, 446), (198, 84, 85, 199), (447, 333, 84, 198), (578, 327, 593, 582), (583, 594, 328, 591), (336, 341, 94, 86), (575, 326, 327, 578), (572, 584, 590, 325), (323, 576, 579, 324), (85, 84, 323, 320), (320, 323, 324, 321), (569, 572, 325, 322), (324, 579, 581, 573), (7, 85, 320, 209), (209, 320, 321, 210), (513, 458, 211, 265), (213, 216, 465, 462), (24, 25, 317, 314), (563, 567, 318, 315), (321, 324, 573, 570), (315, 318, 319, 316), (23, 24, 314, 311), (560, 563, 315, 312), (314, 317, 566, 564), (312, 315, 316, 313), (22, 23, 311, 308), (557, 560, 312, 309), (311, 314, 564, 561), (309, 312, 313, 310), (21, 22, 308, 305), (554, 557, 309, 306), (308, 311, 561, 558), (306, 309, 310, 307), (20, 21, 305, 302), (551, 554, 306, 303), (305, 308, 558, 555), (303, 306, 307, 304), (19, 20, 302, 299), (548, 551, 303, 300), (302, 305, 555, 552), (300, 303, 304, 301), (18, 19, 299, 296), (545, 548, 300, 297), (299, 302, 552, 549), (297, 300, 301, 298), (17, 18, 296, 293), (542, 545, 297, 294), (296, 299, 549, 546), (294, 297, 298, 295), (16, 17, 293, 290), (539, 542, 294, 291), (293, 296, 546, 543), (291, 294, 295, 292), (15, 16, 290, 287), (536, 539, 291, 288), (290, 293, 543, 540), (288, 291, 292, 289), (14, 15, 287, 284), (533, 536, 288, 285), (287, 290, 540, 537), (285, 288, 289, 286), (13, 14, 284, 281), (530, 533, 285, 282), (284, 287, 537, 534), (282, 285, 286, 283), (12, 13, 281, 278), (527, 530, 282, 279), (281, 284, 534, 531), (279, 282, 283, 280), (11, 12, 278, 275), (524, 527, 279, 276), (278, 281, 531, 528), (276, 279, 280, 277), (10, 11, 275, 272), (521, 524, 276, 273), (275, 278, 528, 525), (273, 276, 277, 274), (9, 10, 272, 269), (518, 521, 273, 270), (272, 275, 525, 522), (270, 273, 274, 271), (8, 9, 269, 266), (515, 518, 270, 267), (269, 272, 522, 519), (267, 270, 271, 268), (0, 8, 266, 202), (317, 203, 453, 566), (202, 266, 516, 449), (201, 267, 268, 200), (45, 44, 263, 260), (260, 263, 264, 261), (509, 513, 265, 262), (266, 269, 519, 516), (46, 45, 260, 257), (257, 260, 261, 258), (506, 509, 262, 259), (261, 264, 512, 510), (47, 46, 257, 254), (254, 257, 258, 255), (503, 506, 259, 256), (258, 261, 510, 507), (48, 47, 254, 251), (251, 254, 255, 252), (500, 503, 256, 253), (255, 258, 507, 504), (49, 48, 251, 248), (248, 251, 252, 249), (497, 500, 253, 250), (252, 255, 504, 501), (50, 49, 248, 245), (245, 248, 249, 246), (494, 497, 250, 247), (249, 252, 501, 498), (51, 50, 245, 242), (242, 245, 246, 243), (491, 494, 247, 244), (246, 249, 498, 495), (52, 51, 242, 239), (239, 242, 243, 240), (488, 491, 244, 241), (243, 246, 495, 492), (53, 52, 239, 236), (236, 239, 240, 237), (485, 488, 241, 238), (240, 243, 492, 489), (54, 53, 236, 233), (233, 236, 237, 234), (482, 485, 238, 235), (237, 240, 489, 486), (55, 54, 233, 230), (230, 233, 234, 231), (479, 482, 235, 232), (234, 237, 486, 483), (56, 55, 230, 227), (227, 230, 231, 228), (476, 479, 232, 229), (231, 234, 483, 480), (57, 56, 227, 224), (224, 227, 228, 225), (473, 476, 229, 226), (228, 231, 480, 477), (58, 57, 224, 221), (221, 224, 225, 222), (470, 473, 226, 223), (225, 228, 477, 474), (59, 58, 221, 218), (218, 221, 222, 219), (467, 470, 223, 220), (222, 225, 474, 471), (60, 59, 218, 215), (215, 218, 219, 216), (464, 467, 220, 217), (219, 222, 471, 468), (61, 60, 215, 212), (212, 215, 216, 213), (461, 464, 217, 214), (216, 219, 468, 465), (6, 61, 212, 208), (208, 212, 213, 207), (264, 210, 459, 512), (207, 213, 462, 455), (83, 3, 205, 326), (326, 205, 204, 327), (456, 461, 214, 206), (567, 452, 204, 318), (44, 7, 209, 263), (263, 209, 210, 264), (210, 321, 570, 459), (458, 569, 322, 211), (25, 1, 203, 317), (594, 453, 203, 328), (327, 204, 452, 593), (318, 204, 205, 319), (581, 585, 586, 589), (582, 587, 586, 585), (583, 588, 586, 587), (584, 589, 586, 588), (447, 443, 445, 448), (448, 445, 444, 446), (443, 440, 442, 445), (445, 442, 441, 444), (440, 437, 439, 442), (442, 439, 438, 441), (437, 434, 436, 439), (439, 436, 435, 438), (434, 431, 433, 436), (436, 433, 432, 435), (431, 428, 430, 433), (433, 430, 429, 432), (428, 425, 427, 430), (430, 427, 426, 429), (425, 422, 424, 427), (427, 424, 423, 426), (422, 419, 421, 424), (424, 421, 420, 423), (419, 416, 418, 421), (421, 418, 417, 420), (416, 413, 415, 418), (418, 415, 414, 417), (413, 410, 412, 415), (415, 412, 411, 414), (410, 407, 409, 412), (412, 409, 408, 411), (407, 404, 406, 409), (409, 406, 405, 408), (404, 401, 403, 406), (406, 403, 402, 405), (401, 398, 400, 403), (403, 400, 399, 402), (398, 395, 397, 400), (400, 397, 396, 399), (395, 330, 331, 397), (397, 331, 329, 396), (393, 389, 391, 394), (394, 391, 390, 392), (389, 386, 388, 391), (391, 388, 387, 390), (386, 383, 385, 388), (388, 385, 384, 387), (383, 380, 382, 385), (385, 382, 381, 384), (380, 377, 379, 382), (382, 379, 378, 381), (377, 374, 376, 379), (379, 376, 375, 378), (374, 371, 373, 376), (376, 373, 372, 375), (371, 368, 370, 373), (373, 370, 369, 372), (368, 365, 367, 370), (370, 367, 366, 369), (365, 362, 364, 367), (367, 364, 363, 366), (362, 359, 361, 364), (364, 361, 360, 363), (359, 356, 358, 361), (361, 358, 357, 360), (356, 353, 355, 358), (358, 355, 354, 357), (353, 350, 352, 355), (355, 352, 351, 354), (350, 347, 349, 352), (352, 349, 348, 351), (347, 344, 346, 349), (349, 346, 345, 348), (344, 341, 343, 346), (346, 343, 342, 345), (341, 336, 337, 343), (343, 337, 335, 342), (591, 338, 340, 592), (592, 340, 339, 590), (338, 393, 394, 340), (340, 394, 392, 339), (333, 447, 448, 334), (334, 448, 446, 332), (332, 575, 577, 334), (334, 577, 576, 333), (575, 578, 580, 577), (577, 580, 579, 576), (578, 582, 585, 580), (580, 585, 581, 579), (583, 591, 592, 588), (588, 592, 590, 584), (594, 583, 587, 595), (595, 587, 582, 593), (584, 572, 574, 589), (589, 574, 573, 581), (572, 569, 571, 574), (574, 571, 570, 573), (569, 458, 460, 571), (571, 460, 459, 570), (567, 563, 565, 568), (568, 565, 564, 566), (563, 560, 562, 565), (565, 562, 561, 564), (560, 557, 559, 562), (562, 559, 558, 561), (557, 554, 556, 559), (559, 556, 555, 558), (554, 551, 553, 556), (556, 553, 552, 555), (551, 548, 550, 553), (553, 550, 549, 552), (548, 545, 547, 550), (550, 547, 546, 549), (545, 542, 544, 547), (547, 544, 543, 546), (542, 539, 541, 544), (544, 541, 540, 543), (539, 536, 538, 541), (541, 538, 537, 540), (536, 533, 535, 538), (538, 535, 534, 537), (533, 530, 532, 535), (535, 532, 531, 534), (530, 527, 529, 532), (532, 529, 528, 531), (527, 524, 526, 529), (529, 526, 525, 528), (524, 521, 523, 526), (526, 523, 522, 525), (521, 518, 520, 523), (523, 520, 519, 522), (518, 515, 517, 520), (520, 517, 516, 519), (515, 450, 451, 517), (517, 451, 449, 516), (513, 509, 511, 514), (514, 511, 510, 512), (509, 506, 508, 511), (511, 508, 507, 510), (506, 503, 505, 508), (508, 505, 504, 507), (503, 500, 502, 505), (505, 502, 501, 504), (500, 497, 499, 502), (502, 499, 498, 501), (497, 494, 496, 499), (499, 496, 495, 498), (494, 491, 493, 496), (496, 493, 492, 495), (491, 488, 490, 493), (493, 490, 489, 492), (488, 485, 487, 490), (490, 487, 486, 489), (485, 482, 484, 487), (487, 484, 483, 486), (482, 479, 481, 484), (484, 481, 480, 483), (479, 476, 478, 481), (481, 478, 477, 480), (476, 473, 475, 478), (478, 475, 474, 477), (473, 470, 472, 475), (475, 472, 471, 474), (470, 467, 469, 472), (472, 469, 468, 471), (467, 464, 466, 469), (469, 466, 465, 468), (464, 461, 463, 466), (466, 463, 462, 465), (461, 456, 457, 463), (463, 457, 455, 462), (453, 594, 595, 454), (454, 595, 593, 452), (458, 513, 514, 460), (460, 514, 512, 459), (452, 567, 568, 454), (454, 568, 566, 453), (330, 395, 147, 81)])
me_cube_001.polygons.foreach_set('use_smooth', [True] * 581)
_uv = me_cube_001.uv_layers.new(name='UVMap')
_uv.uv.foreach_set('vector', [0.4822, 0.9143, 0.4788, 0.9312, 0.4733, 0.9219, 0.4672, 0.9094, 0.1163, 0.8933, 0.1062, 0.9074, 0.08534, 0.903, 0.08546, 0.8886, 0.3261, 0.9124, 0.3209, 0.9273, 0.3056, 0.9219, 0.3119, 0.9028, 0.653, 0.9046, 0.6509, 0.9184, 0.6421, 0.9063, 0.641, 0.8983, 0.6375, 0.9237, 0.6224, 0.9192, 0.6421, 0.9063, 0.6509, 0.9184, 0.6529, 0.01207, 0.6633, 0.09764, 0.6443, 0.09668, 0.6313, 0.01257, 0.6633, 0.09764, 0.6638, 0.13, 0.6412, 0.1386, 0.6443, 0.09668, 0.6638, 0.13, 0.665, 0.162, 0.6386, 0.1636, 0.6412, 0.1386, 0.665, 0.162, 0.6754, 0.2392, 0.6401, 0.2194, 0.6386, 0.1636, 0.6754, 0.2392, 0.6748, 0.2688, 0.6521, 0.2642, 0.6401, 0.2194, 0.6748, 0.2688, 0.6764, 0.3197, 0.6399, 0.36, 0.6521, 0.2642, 0.6764, 0.3197, 0.6698, 0.3834, 0.6398, 0.3867, 0.6399, 0.36, 0.6698, 0.3834, 0.6605, 0.436, 0.6456, 0.4359, 0.6398, 0.3867, 0.6605, 0.436, 0.6618, 0.475, 0.6502, 0.4648, 0.6456, 0.4359, 0.6618, 0.475, 0.6704, 0.5218, 0.6514, 0.5062, 0.6502, 0.4648, 0.6704, 0.5218, 0.6649, 0.5659, 0.6419, 0.5661, 0.6514, 0.5062, 0.6649, 0.5659, 0.6641, 0.6124, 0.6407, 0.6046, 0.6419, 0.5661, 0.6641, 0.6124, 0.6645, 0.6849, 0.6525, 0.6806, 0.6407, 0.6046, 0.6645, 0.6849, 0.658, 0.7647, 0.6472, 0.7721, 0.6525, 0.6806, 0.658, 0.7647, 0.6577, 0.8121, 0.6469, 0.8163, 0.6472, 0.7721, 0.6577, 0.8121, 0.6527, 0.8481, 0.643, 0.8511, 0.6469, 0.8163, 0.6527, 0.8481, 0.6546, 0.8782, 0.642, 0.8719, 0.643, 0.8511, 0.6546, 0.8782, 0.653, 0.9046, 0.641, 0.8983, 0.642, 0.8719, 0.3393, 0.01288, 0.3468, 0.0719, 0.3265, 0.06722, 0.3272, 0.01295, 0.3468, 0.0719, 0.3449, 0.1126, 0.327, 0.1124, 0.3265, 0.06722, 0.3449, 0.1126, 0.3467, 0.1559, 0.3265, 0.1519, 0.327, 0.1124, 0.3467, 0.1559, 0.344, 0.2081, 0.3263, 0.2107, 0.3265, 0.1519, 0.344, 0.2081, 0.36, 0.3025, 0.3254, 0.2835, 0.3263, 0.2107, 0.36, 0.3025, 0.3601, 0.3342, 0.3323, 0.3346, 0.3254, 0.2835, 0.3601, 0.3342, 0.3592, 0.3699, 0.3237, 0.388, 0.3323, 0.3346, 0.3592, 0.3699, 0.3454, 0.4253, 0.3216, 0.4267, 0.3237, 0.388, 0.3454, 0.4253, 0.3432, 0.4729, 0.3226, 0.4641, 0.3216, 0.4267, 0.3432, 0.4729, 0.3561, 0.5368, 0.3209, 0.5262, 0.3226, 0.4641, 0.3561, 0.5368, 0.3493, 0.5758, 0.3075, 0.5982, 0.3209, 0.5262, 0.3493, 0.5758, 0.3364, 0.6297, 0.3107, 0.6263, 0.3075, 0.5982, 0.3364, 0.6297, 0.3295, 0.6883, 0.3162, 0.6828, 0.3107, 0.6263, 0.3295, 0.6883, 0.3312, 0.7421, 0.3146, 0.7253, 0.3162, 0.6828, 0.3312, 0.7421, 0.3345, 0.7859, 0.3139, 0.7988, 0.3146, 0.7253, 0.3345, 0.7859, 0.3214, 0.847, 0.3107, 0.8391, 0.3139, 0.7988, 0.3214, 0.847, 0.3285, 0.8892, 0.3141, 0.8791, 0.3107, 0.8391, 0.3285, 0.8892, 0.3261, 0.9124, 0.3119, 0.9028, 0.3141, 0.8791, 0.1384, 0.002941, 0.1522, 0.06767, 0.1188, 0.0493, 0.1206, 0.002307, 0.1522, 0.06767, 0.149, 0.1092, 0.1087, 0.1629, 0.1188, 0.0493, 0.149, 0.1092, 0.1433, 0.1501, 0.1084, 0.1757, 0.1087, 0.1629, 0.1433, 0.1501, 0.1309, 0.1952, 0.1083, 0.1871, 0.1084, 0.1757, 0.1309, 0.1952, 0.143, 0.2525, 0.09315, 0.3026, 0.1083, 0.1871, 0.143, 0.2525, 0.1246, 0.3351, 0.09577, 0.3299, 0.09315, 0.3026, 0.1246, 0.3351, 0.1287, 0.3675, 0.09509, 0.3622, 0.09577, 0.3299, 0.1287, 0.3675, 0.129, 0.4059, 0.09432, 0.3958, 0.09509, 0.3622, 0.129, 0.4059, 0.1289, 0.4703, 0.1039, 0.4768, 0.09432, 0.3958, 0.1289, 0.4703, 0.1158, 0.5103, 0.1033, 0.5123, 0.1039, 0.4768, 0.1158, 0.5103, 0.1194, 0.5872, 0.1014, 0.5758, 0.1033, 0.5123, 0.1194, 0.5872, 0.116, 0.6202, 0.1013, 0.6182, 0.1014, 0.5758, 0.116, 0.6202, 0.1131, 0.6675, 0.09739, 0.6607, 0.1013, 0.6182, 0.1131, 0.6675, 0.1167, 0.7547, 0.1079, 0.7543, 0.09739, 0.6607, 0.1167, 0.7547, 0.1194, 0.7912, 0.1086, 0.7857, 0.1079, 0.7543, 0.1194, 0.7912, 0.1126, 0.8219, 0.09663, 0.8339, 0.1086, 0.7857, 0.1126, 0.8219, 0.1167, 0.876, 0.08555, 0.8792, 0.09663, 0.8339, 0.1167, 0.876, 0.1163, 0.8933, 0.08546, 0.8886, 0.08555, 0.8792, 0.4776, 0.01143, 0.4974, 0.09443, 0.4355, 0.1023, 0.4539, 0.0113, 0.4974, 0.09443, 0.4959, 0.1268, 0.4394, 0.1233, 0.4355, 0.1023, 0.4959, 0.1268, 0.4927, 0.1685, 0.4504, 0.1637, 0.4394, 0.1233, 0.4927, 0.1685, 0.4958, 0.2338, 0.4856, 0.2336, 0.4504, 0.1637, 0.4958, 0.2338, 0.4962, 0.253, 0.4855, 0.2505, 0.4856, 0.2336, 0.4962, 0.253, 0.486, 0.3485, 0.4637, 0.3575, 0.4855, 0.2505, 0.486, 0.3485, 0.4858, 0.3869, 0.4625, 0.3871, 0.4637, 0.3575, 0.4858, 0.3869, 0.4856, 0.4303, 0.4627, 0.4267, 0.4625, 0.3871, 0.4856, 0.4303, 0.4857, 0.4822, 0.4741, 0.4765, 0.4627, 0.4267, 0.4857, 0.4822, 0.4858, 0.5204, 0.4753, 0.5102, 0.4741, 0.4765, 0.4858, 0.5204, 0.4885, 0.5684, 0.4636, 0.5921, 0.4753, 0.5102, 0.4885, 0.5684, 0.476, 0.644, 0.4643, 0.6444, 0.4636, 0.5921, 0.476, 0.644, 0.4753, 0.6901, 0.4649, 0.6902, 0.4643, 0.6444, 0.4753, 0.6901, 0.4673, 0.7481, 0.4537, 0.7597, 0.4649, 0.6902, 0.4673, 0.7481, 0.4667, 0.7909, 0.454, 0.7897, 0.4537, 0.7597, 0.4667, 0.7909, 0.4845, 0.8411, 0.4538, 0.8188, 0.454, 0.7897, 0.4845, 0.8411, 0.4853, 0.8889, 0.4602, 0.8737, 0.4538, 0.8188, 0.4853, 0.8889, 0.4822, 0.9143, 0.4672, 0.9094, 0.4602, 0.8737, 0.4602, 0.8737, 0.4672, 0.9094, 0.4559, 0.902, 0.4451, 0.8685, 0.1633, 0.8683, 0.1537, 0.9133, 0.1313, 0.8891, 0.1404, 0.8751, 0.5488, 0.009669, 0.5538, 0.06766, 0.5245, 0.0818, 0.524, 0.01079, 0.1404, 0.8751, 0.1313, 0.8891, 0.1163, 0.8933, 0.1167, 0.876, 0.4538, 0.8188, 0.4602, 0.8737, 0.4451, 0.8685, 0.4428, 0.8255, 0.1678, 0.8399, 0.1633, 0.8683, 0.1404, 0.8751, 0.145, 0.8426, 0.4451, 0.8685, 0.4559, 0.902, 0.4464, 0.9119, 0.4325, 0.8678, 0.145, 0.8426, 0.1404, 0.8751, 0.1167, 0.876, 0.1126, 0.8219, 0.454, 0.7897, 0.4538, 0.8188, 0.4428, 0.8255, 0.4437, 0.791, 0.1799, 0.7994, 0.1678, 0.8399, 0.145, 0.8426, 0.1469, 0.801, 0.4428, 0.8255, 0.4451, 0.8685, 0.4325, 0.8678, 0.4267, 0.8381, 0.1469, 0.801, 0.145, 0.8426, 0.1126, 0.8219, 0.1194, 0.7912, 0.4537, 0.7597, 0.454, 0.7897, 0.4437, 0.791, 0.4431, 0.7606, 0.1845, 0.7518, 0.1799, 0.7994, 0.1469, 0.801, 0.1467, 0.7554, 0.4437, 0.791, 0.4428, 0.8255, 0.4267, 0.8381, 0.4315, 0.7983, 0.1467, 0.7554, 0.1469, 0.801, 0.1194, 0.7912, 0.1167, 0.7547, 0.4649, 0.6902, 0.4537, 0.7597, 0.4431, 0.7606, 0.4528, 0.7043, 0.185, 0.7002, 0.1845, 0.7518, 0.1467, 0.7554, 0.151, 0.6834, 0.4431, 0.7606, 0.4437, 0.791, 0.4315, 0.7983, 0.4322, 0.7558, 0.151, 0.6834, 0.1467, 0.7554, 0.1167, 0.7547, 0.1131, 0.6675, 0.4643, 0.6444, 0.4649, 0.6902, 0.4528, 0.7043, 0.4532, 0.6493, 0.1847, 0.6403, 0.185, 0.7002, 0.151, 0.6834, 0.1444, 0.6219, 0.4528, 0.7043, 0.4431, 0.7606, 0.4322, 0.7558, 0.4315, 0.7053, 0.1444, 0.6219, 0.151, 0.6834, 0.1131, 0.6675, 0.116, 0.6202, 0.4636, 0.5921, 0.4643, 0.6444, 0.4532, 0.6493, 0.4523, 0.5914, 0.185, 0.5825, 0.1847, 0.6403, 0.1444, 0.6219, 0.1474, 0.5835, 0.4532, 0.6493, 0.4528, 0.7043, 0.4315, 0.7053, 0.4275, 0.6466, 0.1474, 0.5835, 0.1444, 0.6219, 0.116, 0.6202, 0.1194, 0.5872, 0.4753, 0.5102, 0.4636, 0.5921, 0.4523, 0.5914, 0.447, 0.5076, 0.188, 0.5306, 0.185, 0.5825, 0.1474, 0.5835, 0.1525, 0.5138, 0.4523, 0.5914, 0.4532, 0.6493, 0.4275, 0.6466, 0.4214, 0.5877, 0.1525, 0.5138, 0.1474, 0.5835, 0.1194, 0.5872, 0.1158, 0.5103, 0.4741, 0.4765, 0.4753, 0.5102, 0.447, 0.5076, 0.4405, 0.4721, 0.1961, 0.4557, 0.188, 0.5306, 0.1525, 0.5138, 0.1582, 0.4691, 0.447, 0.5076, 0.4523, 0.5914, 0.4214, 0.5877, 0.4175, 0.5343, 0.1582, 0.4691, 0.1525, 0.5138, 0.1158, 0.5103, 0.1289, 0.4703, 0.4627, 0.4267, 0.4741, 0.4765, 0.4405, 0.4721, 0.4362, 0.4291, 0.2036, 0.4212, 0.1961, 0.4557, 0.1582, 0.4691, 0.1652, 0.417, 0.4405, 0.4721, 0.447, 0.5076, 0.4175, 0.5343, 0.4115, 0.4617, 0.1652, 0.417, 0.1582, 0.4691, 0.1289, 0.4703, 0.129, 0.4059, 0.4625, 0.3871, 0.4627, 0.4267, 0.4362, 0.4291, 0.4427, 0.3872, 0.2012, 0.3839, 0.2036, 0.4212, 0.1652, 0.417, 0.1637, 0.3741, 0.4362, 0.4291, 0.4405, 0.4721, 0.4115, 0.4617, 0.4141, 0.4276, 0.1637, 0.3741, 0.1652, 0.417, 0.129, 0.4059, 0.1287, 0.3675, 0.4637, 0.3575, 0.4625, 0.3871, 0.4427, 0.3872, 0.4438, 0.3508, 0.1952, 0.3464, 0.2012, 0.3839, 0.1637, 0.3741, 0.1616, 0.3369, 0.4427, 0.3872, 0.4362, 0.4291, 0.4141, 0.4276, 0.4103, 0.3906, 0.1616, 0.3369, 0.1637, 0.3741, 0.1287, 0.3675, 0.1246, 0.3351, 0.4855, 0.2505, 0.4637, 0.3575, 0.4438, 0.3508, 0.4295, 0.2608, 0.2032, 0.2503, 0.1952, 0.3464, 0.1616, 0.3369, 0.159, 0.2535, 0.4438, 0.3508, 0.4427, 0.3872, 0.4103, 0.3906, 0.4068, 0.3534, 0.159, 0.2535, 0.1616, 0.3369, 0.1246, 0.3351, 0.143, 0.2525, 0.4856, 0.2336, 0.4855, 0.2505, 0.4295, 0.2608, 0.437, 0.1885, 0.1938, 0.2029, 0.2032, 0.2503, 0.159, 0.2535, 0.165, 0.2022, 0.4295, 0.2608, 0.4438, 0.3508, 0.4068, 0.3534, 0.4143, 0.257, 0.165, 0.2022, 0.159, 0.2535, 0.143, 0.2525, 0.1309, 0.1952, 0.4504, 0.1637, 0.4856, 0.2336, 0.437, 0.1885, 0.4315, 0.1536, 0.2026, 0.1512, 0.1938, 0.2029, 0.165, 0.2022, 0.1667, 0.1469, 0.437, 0.1885, 0.4295, 0.2608, 0.4143, 0.257, 0.4024, 0.2071, 0.1667, 0.1469, 0.165, 0.2022, 0.1309, 0.1952, 0.1433, 0.1501, 0.4394, 0.1233, 0.4504, 0.1637, 0.4315, 0.1536, 0.429, 0.1209, 0.2034, 0.1036, 0.2026, 0.1512, 0.1667, 0.1469, 0.1671, 0.1044, 0.4315, 0.1536, 0.437, 0.1885, 0.4024, 0.2071, 0.4076, 0.1571, 0.1671, 0.1044, 0.1667, 0.1469, 0.1433, 0.1501, 0.149, 0.1092, 0.4355, 0.1023, 0.4394, 0.1233, 0.429, 0.1209, 0.4233, 0.07845, 0.1981, 0.05932, 0.2034, 0.1036, 0.1671, 0.1044, 0.1678, 0.0605, 0.429, 0.1209, 0.4315, 0.1536, 0.4076, 0.1571, 0.408, 0.1114, 0.1678, 0.0605, 0.1671, 0.1044, 0.149, 0.1092, 0.1522, 0.06767, 0.4539, 0.0113, 0.4355, 0.1023, 0.4233, 0.07845, 0.4336, 0.01069, 0.456, 0.9318, 0.463, 0.9222, 0.471, 0.9378, 0.4632, 0.944, 0.4336, 0.01069, 0.4233, 0.07845, 0.4064, 0.06791, 0.4085, 0.009648, 0.1658, 0.00326, 0.1678, 0.0605, 0.1522, 0.06767, 0.1384, 0.002941, 0.3141, 0.8791, 0.3119, 0.9028, 0.2959, 0.9142, 0.2871, 0.8787, 0.2871, 0.8787, 0.2959, 0.9142, 0.2743, 0.9218, 0.27, 0.8834, 0.6606, 0.8821, 0.6741, 0.923, 0.653, 0.9046, 0.6546, 0.8782, 0.4233, 0.07845, 0.429, 0.1209, 0.408, 0.1114, 0.4064, 0.06791, 0.3107, 0.8391, 0.3141, 0.8791, 0.2871, 0.8787, 0.2879, 0.8432, 0.2879, 0.8432, 0.2871, 0.8787, 0.27, 0.8834, 0.267, 0.84, 0.6851, 0.8377, 0.6606, 0.8821, 0.6546, 0.8782, 0.6527, 0.8481, 0.27, 0.8834, 0.2743, 0.9218, 0.2556, 0.9226, 0.2279, 0.8877, 0.3139, 0.7988, 0.3107, 0.8391, 0.2879, 0.8432, 0.2897, 0.8012, 0.2897, 0.8012, 0.2879, 0.8432, 0.267, 0.84, 0.261, 0.8028, 0.6874, 0.7942, 0.6851, 0.8377, 0.6527, 0.8481, 0.6577, 0.8121, 0.267, 0.84, 0.27, 0.8834, 0.2279, 0.8877, 0.2451, 0.8363, 0.3146, 0.7253, 0.3139, 0.7988, 0.2897, 0.8012, 0.2962, 0.7266, 0.2962, 0.7266, 0.2897, 0.8012, 0.261, 0.8028, 0.2594, 0.7394, 0.6901, 0.7514, 0.6874, 0.7942, 0.6577, 0.8121, 0.658, 0.7647, 0.261, 0.8028, 0.267, 0.84, 0.2451, 0.8363, 0.244, 0.793, 0.3162, 0.6828, 0.3146, 0.7253, 0.2962, 0.7266, 0.2912, 0.6844, 0.2912, 0.6844, 0.2962, 0.7266, 0.2594, 0.7394, 0.267, 0.6889, 0.6891, 0.6947, 0.6901, 0.7514, 0.658, 0.7647, 0.6645, 0.6849, 0.2594, 0.7394, 0.261, 0.8028, 0.244, 0.793, 0.2446, 0.7469, 0.3107, 0.6263, 0.3162, 0.6828, 0.2912, 0.6844, 0.2948, 0.6271, 0.2948, 0.6271, 0.2912, 0.6844, 0.267, 0.6889, 0.2658, 0.6191, 0.6959, 0.6222, 0.6891, 0.6947, 0.6645, 0.6849, 0.6641, 0.6124, 0.267, 0.6889, 0.2594, 0.7394, 0.2446, 0.7469, 0.2406, 0.6949, 0.3075, 0.5982, 0.3107, 0.6263, 0.2948, 0.6271, 0.2914, 0.5928, 0.2914, 0.5928, 0.2948, 0.6271, 0.2658, 0.6191, 0.2636, 0.587, 0.6939, 0.5768, 0.6959, 0.6222, 0.6641, 0.6124, 0.6649, 0.5659, 0.2658, 0.6191, 0.267, 0.6889, 0.2406, 0.6949, 0.238, 0.6224, 0.3209, 0.5262, 0.3075, 0.5982, 0.2914, 0.5928, 0.2921, 0.5396, 0.2921, 0.5396, 0.2914, 0.5928, 0.2636, 0.587, 0.259, 0.5385, 0.6948, 0.5309, 0.6939, 0.5768, 0.6649, 0.5659, 0.6704, 0.5218, 0.2636, 0.587, 0.2658, 0.6191, 0.238, 0.6224, 0.2303, 0.5792, 0.3226, 0.4641, 0.3209, 0.5262, 0.2921, 0.5396, 0.2998, 0.4674, 0.2998, 0.4674, 0.2921, 0.5396, 0.259, 0.5385, 0.2599, 0.4842, 0.6924, 0.4892, 0.6948, 0.5309, 0.6704, 0.5218, 0.6618, 0.475, 0.259, 0.5385, 0.2636, 0.587, 0.2303, 0.5792, 0.2269, 0.533, 0.3216, 0.4267, 0.3226, 0.4641, 0.2998, 0.4674, 0.2996, 0.4263, 0.2996, 0.4263, 0.2998, 0.4674, 0.2599, 0.4842, 0.2685, 0.4284, 0.6926, 0.4265, 0.6924, 0.4892, 0.6618, 0.475, 0.6605, 0.436, 0.2599, 0.4842, 0.259, 0.5385, 0.2269, 0.533, 0.2228, 0.4904, 0.3237, 0.388, 0.3216, 0.4267, 0.2996, 0.4263, 0.2989, 0.3871, 0.2989, 0.3871, 0.2996, 0.4263, 0.2685, 0.4284, 0.2649, 0.3789, 0.6949, 0.3746, 0.6926, 0.4265, 0.6605, 0.436, 0.6698, 0.3834, 0.2685, 0.4284, 0.2599, 0.4842, 0.2228, 0.4904, 0.2217, 0.4251, 0.3323, 0.3346, 0.3237, 0.388, 0.2989, 0.3871, 0.3014, 0.3448, 0.3014, 0.3448, 0.2989, 0.3871, 0.2649, 0.3789, 0.2555, 0.3389, 0.6945, 0.3214, 0.6949, 0.3746, 0.6698, 0.3834, 0.6764, 0.3197, 0.2649, 0.3789, 0.2685, 0.4284, 0.2217, 0.4251, 0.2229, 0.3731, 0.3254, 0.2835, 0.3323, 0.3346, 0.3014, 0.3448, 0.3012, 0.27, 0.3012, 0.27, 0.3014, 0.3448, 0.2555, 0.3389, 0.25, 0.2665, 0.6942, 0.2712, 0.6945, 0.3214, 0.6764, 0.3197, 0.6748, 0.2688, 0.2555, 0.3389, 0.2649, 0.3789, 0.2229, 0.3731, 0.223, 0.3231, 0.3263, 0.2107, 0.3254, 0.2835, 0.3012, 0.27, 0.3007, 0.2191, 0.3007, 0.2191, 0.3012, 0.27, 0.25, 0.2665, 0.2612, 0.2174, 0.696, 0.2303, 0.6942, 0.2712, 0.6748, 0.2688, 0.6754, 0.2392, 0.25, 0.2665, 0.2555, 0.3389, 0.223, 0.3231, 0.2217, 0.2704, 0.3265, 0.1519, 0.3263, 0.2107, 0.3007, 0.2191, 0.304, 0.1546, 0.304, 0.1546, 0.3007, 0.2191, 0.2612, 0.2174, 0.264, 0.1659, 0.6959, 0.1645, 0.696, 0.2303, 0.6754, 0.2392, 0.665, 0.162, 0.2612, 0.2174, 0.25, 0.2665, 0.2217, 0.2704, 0.2266, 0.2267, 0.327, 0.1124, 0.3265, 0.1519, 0.304, 0.1546, 0.3052, 0.1131, 0.3052, 0.1131, 0.304, 0.1546, 0.264, 0.1659, 0.27, 0.1225, 0.6899, 0.1265, 0.6959, 0.1645, 0.665, 0.162, 0.6638, 0.13, 0.264, 0.1659, 0.2612, 0.2174, 0.2266, 0.2267, 0.2314, 0.1643, 0.3265, 0.06722, 0.327, 0.1124, 0.3052, 0.1131, 0.3046, 0.06693, 0.3046, 0.06693, 0.3052, 0.1131, 0.27, 0.1225, 0.2791, 0.06678, 0.6845, 0.1006, 0.6899, 0.1265, 0.6638, 0.13, 0.6633, 0.09764, 0.27, 0.1225, 0.264, 0.1659, 0.2314, 0.1643, 0.2273, 0.1246, 0.3272, 0.01295, 0.3265, 0.06722, 0.3046, 0.06693, 0.3039, 0.01266, 0.3039, 0.01266, 0.3046, 0.06693, 0.2791, 0.06678, 0.2843, 0.01205, 0.2743, 0.9218, 0.2785, 0.9349, 0.2608, 0.9411, 0.2556, 0.9226, 0.2843, 0.01205, 0.2791, 0.06678, 0.2265, 0.09721, 0.2436, 0.009695, 0.3209, 0.9273, 0.304, 0.9359, 0.2899, 0.9257, 0.3056, 0.9219, 0.304, 0.9359, 0.2818, 0.9447, 0.2785, 0.9349, 0.2899, 0.9257, 0.6741, 0.923, 0.6692, 0.9402, 0.6509, 0.9184, 0.653, 0.9046, 0.2791, 0.06678, 0.27, 0.1225, 0.2273, 0.1246, 0.2265, 0.09721, 0.3119, 0.9028, 0.3056, 0.9219, 0.2899, 0.9257, 0.2959, 0.9142, 0.2959, 0.9142, 0.2899, 0.9257, 0.2785, 0.9349, 0.2743, 0.9218, 0.2818, 0.9447, 0.2607, 0.9414, 0.2609, 0.941, 0.2785, 0.9349, 0.6691, 0.9409, 0.6375, 0.9237, 0.6509, 0.9184, 0.6692, 0.9402, 0.4672, 0.9094, 0.4733, 0.9219, 0.463, 0.9222, 0.4559, 0.902, 0.1172, 0.9208, 0.1467, 0.9368, 0.1411, 0.9479, 0.1128, 0.9301, 0.4559, 0.902, 0.463, 0.9222, 0.456, 0.9318, 0.4464, 0.9119, 0.1313, 0.8891, 0.1172, 0.9208, 0.1062, 0.9074, 0.1163, 0.8933, 0.1537, 0.9133, 0.1467, 0.9368, 0.1172, 0.9208, 0.1313, 0.8891, 0.4801, 0.9595, 0.4875, 0.9446, 0.5134, 0.9452, 0.5096, 0.9706, 0.6369, 0.9623, 0.6152, 0.9446, 0.6375, 0.9237, 0.6692, 0.9408, 0.6875, 0.009772, 0.6845, 0.1006, 0.6633, 0.09764, 0.6529, 0.01207, 0.4632, 0.944, 0.471, 0.9378, 0.4875, 0.9446, 0.4801, 0.9595, 0.2965, 0.9603, 0.2596, 0.9767, 0.2607, 0.9414, 0.2818, 0.9447, 0.1128, 0.9301, 0.1411, 0.9479, 0.1296, 0.9697, 0.09526, 0.9438, 0.1062, 0.9074, 0.1172, 0.9208, 0.1128, 0.9301, 0.08554, 0.9151, 0.08554, 0.9151, 0.1128, 0.9301, 0.09526, 0.9438, 0.07234, 0.9231, 0.3213, 0.9405, 0.2965, 0.9603, 0.2818, 0.9447, 0.304, 0.9359, 0.09526, 0.9438, 0.1296, 0.9697, 0.1061, 0.9944, 0.06957, 0.9674, 0.08534, 0.903, 0.1062, 0.9074, 0.08554, 0.9151, 0.07523, 0.9086, 0.07523, 0.9086, 0.08554, 0.9151, 0.07234, 0.9231, 0.0667, 0.9139, 0.3387, 0.9133, 0.3302, 0.9327, 0.3209, 0.9273, 0.3261, 0.9124, 0.06555, 0.04445, 0.05625, 0.121, 0.004116, 0.1062, 0.005728, 0.05763, 0.642, 0.8719, 0.641, 0.8983, 0.6266, 0.9082, 0.6262, 0.8851, 0.5329, 0.8907, 0.5225, 0.9226, 0.5056, 0.9222, 0.5122, 0.8864, 0.07234, 0.9231, 0.09526, 0.9438, 0.06957, 0.9674, 0.05365, 0.9372, 0.5122, 0.8864, 0.5056, 0.9222, 0.4822, 0.9143, 0.4853, 0.8889, 0.643, 0.8511, 0.642, 0.8719, 0.6262, 0.8851, 0.6275, 0.8578, 0.5376, 0.8619, 0.5329, 0.8907, 0.5122, 0.8864, 0.5121, 0.8512, 0.6262, 0.8851, 0.6266, 0.9082, 0.6079, 0.922, 0.6053, 0.8902, 0.5121, 0.8512, 0.5122, 0.8864, 0.4853, 0.8889, 0.4845, 0.8411, 0.6469, 0.8163, 0.643, 0.8511, 0.6275, 0.8578, 0.6299, 0.8196, 0.5354, 0.8158, 0.5376, 0.8619, 0.5121, 0.8512, 0.511, 0.8116, 0.6275, 0.8578, 0.6262, 0.8851, 0.6053, 0.8902, 0.6036, 0.8617, 0.511, 0.8116, 0.5121, 0.8512, 0.4845, 0.8411, 0.4667, 0.7909, 0.6472, 0.7721, 0.6469, 0.8163, 0.6299, 0.8196, 0.6221, 0.756, 0.5446, 0.7531, 0.5354, 0.8158, 0.511, 0.8116, 0.5074, 0.7565, 0.6299, 0.8196, 0.6275, 0.8578, 0.6036, 0.8617, 0.5981, 0.8162, 0.5074, 0.7565, 0.511, 0.8116, 0.4667, 0.7909, 0.4673, 0.7481, 0.6525, 0.6806, 0.6472, 0.7721, 0.6221, 0.756, 0.6153, 0.6722, 0.5467, 0.6769, 0.5446, 0.7531, 0.5074, 0.7565, 0.5078, 0.6856, 0.6221, 0.756, 0.6299, 0.8196, 0.5981, 0.8162, 0.6059, 0.7526, 0.5078, 0.6856, 0.5074, 0.7565, 0.4673, 0.7481, 0.4753, 0.6901, 0.6407, 0.6046, 0.6525, 0.6806, 0.6153, 0.6722, 0.6113, 0.6143, 0.5493, 0.6306, 0.5467, 0.6769, 0.5078, 0.6856, 0.5204, 0.6307, 0.6153, 0.6722, 0.6221, 0.756, 0.6059, 0.7526, 0.6004, 0.6742, 0.5204, 0.6307, 0.5078, 0.6856, 0.4753, 0.6901, 0.476, 0.644, 0.6419, 0.5661, 0.6407, 0.6046, 0.6113, 0.6143, 0.6168, 0.5797, 0.5551, 0.5893, 0.5493, 0.6306, 0.5204, 0.6307, 0.5215, 0.5802, 0.6113, 0.6143, 0.6153, 0.6722, 0.6004, 0.6742, 0.5956, 0.6263, 0.5215, 0.5802, 0.5204, 0.6307, 0.476, 0.644, 0.4885, 0.5684, 0.6514, 0.5062, 0.6419, 0.5661, 0.6168, 0.5797, 0.6238, 0.5415, 0.558, 0.5529, 0.5551, 0.5893, 0.5215, 0.5802, 0.5132, 0.5333, 0.6168, 0.5797, 0.6113, 0.6143, 0.5956, 0.6263, 0.5948, 0.5873, 0.5132, 0.5333, 0.5215, 0.5802, 0.4885, 0.5684, 0.4858, 0.5204, 0.6502, 0.4648, 0.6514, 0.5062, 0.6238, 0.5415, 0.6302, 0.4639, 0.5614, 0.4715, 0.558, 0.5529, 0.5132, 0.5333, 0.5093, 0.4799, 0.6238, 0.5415, 0.6168, 0.5797, 0.5948, 0.5873, 0.5943, 0.5515, 0.5093, 0.4799, 0.5132, 0.5333, 0.4858, 0.5204, 0.4857, 0.4822, 0.6456, 0.4359, 0.6502, 0.4648, 0.6302, 0.4639, 0.6278, 0.4258, 0.5537, 0.413, 0.5614, 0.4715, 0.5093, 0.4799, 0.5273, 0.4218, 0.6302, 0.4639, 0.6238, 0.5415, 0.5943, 0.5515, 0.5899, 0.4687, 0.5273, 0.4218, 0.5093, 0.4799, 0.4857, 0.4822, 0.4856, 0.4303, 0.6398, 0.3867, 0.6456, 0.4359, 0.6278, 0.4258, 0.6176, 0.3858, 0.5571, 0.3805, 0.5537, 0.413, 0.5273, 0.4218, 0.5303, 0.3865, 0.6278, 0.4258, 0.6302, 0.4639, 0.5899, 0.4687, 0.5765, 0.4122, 0.5303, 0.3865, 0.5273, 0.4218, 0.4856, 0.4303, 0.4858, 0.3869, 0.6399, 0.36, 0.6398, 0.3867, 0.6176, 0.3858, 0.6158, 0.3565, 0.5578, 0.3499, 0.5571, 0.3805, 0.5303, 0.3865, 0.5191, 0.3425, 0.6176, 0.3858, 0.6278, 0.4258, 0.5765, 0.4122, 0.5785, 0.3798, 0.5191, 0.3425, 0.5303, 0.3865, 0.4858, 0.3869, 0.486, 0.3485, 0.6521, 0.2642, 0.6399, 0.36, 0.6158, 0.3565, 0.6227, 0.2639, 0.5638, 0.2672, 0.5578, 0.3499, 0.5191, 0.3425, 0.5111, 0.2629, 0.6158, 0.3565, 0.6176, 0.3858, 0.5785, 0.3798, 0.5824, 0.3513, 0.5111, 0.2629, 0.5191, 0.3425, 0.486, 0.3485, 0.4962, 0.253, 0.6401, 0.2194, 0.6521, 0.2642, 0.6227, 0.2639, 0.6211, 0.2095, 0.5661, 0.2115, 0.5638, 0.2672, 0.5111, 0.2629, 0.5108, 0.2308, 0.6227, 0.2639, 0.6158, 0.3565, 0.5824, 0.3513, 0.5928, 0.268, 0.5108, 0.2308, 0.5111, 0.2629, 0.4962, 0.253, 0.4958, 0.2338, 0.6386, 0.1636, 0.6401, 0.2194, 0.6211, 0.2095, 0.6186, 0.1632, 0.5652, 0.1575, 0.5661, 0.2115, 0.5108, 0.2308, 0.5188, 0.161, 0.6211, 0.2095, 0.6227, 0.2639, 0.5928, 0.268, 0.5955, 0.2112, 0.5188, 0.161, 0.5108, 0.2308, 0.4958, 0.2338, 0.4927, 0.1685, 0.6412, 0.1386, 0.6386, 0.1636, 0.6186, 0.1632, 0.6184, 0.1405, 0.5617, 0.1245, 0.5652, 0.1575, 0.5188, 0.161, 0.5229, 0.1228, 0.6186, 0.1632, 0.6211, 0.2095, 0.5955, 0.2112, 0.5947, 0.1596, 0.5229, 0.1228, 0.5188, 0.161, 0.4927, 0.1685, 0.4959, 0.1268, 0.6443, 0.09668, 0.6412, 0.1386, 0.6184, 0.1405, 0.6177, 0.07764, 0.5538, 0.06766, 0.5617, 0.1245, 0.5229, 0.1228, 0.5245, 0.0818, 0.6184, 0.1405, 0.6186, 0.1632, 0.5947, 0.1596, 0.5949, 0.1285, 0.5245, 0.0818, 0.5229, 0.1228, 0.4959, 0.1268, 0.4974, 0.09443, 0.6313, 0.01257, 0.6443, 0.09668, 0.6177, 0.07764, 0.6189, 0.01226, 0.6266, 0.9082, 0.6224, 0.9192, 0.6105, 0.9305, 0.6079, 0.922, 0.6189, 0.01226, 0.6177, 0.07764, 0.5961, 0.06883, 0.6003, 0.01115, 0.524, 0.01079, 0.5245, 0.0818, 0.4974, 0.09443, 0.4776, 0.01143, 0.08555, 0.8792, 0.08546, 0.8886, 0.07625, 0.8974, 0.07405, 0.8795, 0.07405, 0.8795, 0.07625, 0.8974, 0.06356, 0.899, 0.06403, 0.8829, 0.3427, 0.8948, 0.3387, 0.9133, 0.3261, 0.9124, 0.3285, 0.8892, 0.6177, 0.07764, 0.6184, 0.1405, 0.5949, 0.1285, 0.5961, 0.06883, 0.09663, 0.8339, 0.08555, 0.8792, 0.07405, 0.8795, 0.07538, 0.8599, 0.07538, 0.8599, 0.07405, 0.8795, 0.06403, 0.8829, 0.05715, 0.8563, 0.3476, 0.8572, 0.3427, 0.8948, 0.3285, 0.8892, 0.3214, 0.847, 0.06403, 0.8829, 0.06356, 0.899, 0.04532, 0.9053, 0.04076, 0.888, 0.1086, 0.7857, 0.09663, 0.8339, 0.07538, 0.8599, 0.09795, 0.7903, 0.09795, 0.7903, 0.07538, 0.8599, 0.05715, 0.8563, 0.04717, 0.784, 0.3507, 0.7911, 0.3476, 0.8572, 0.3214, 0.847, 0.3345, 0.7859, 0.05715, 0.8563, 0.06403, 0.8829, 0.04076, 0.888, 0.03673, 0.8515, 0.1079, 0.7543, 0.1086, 0.7857, 0.09795, 0.7903, 0.07448, 0.7318, 0.07448, 0.7318, 0.09795, 0.7903, 0.04717, 0.784, 0.05221, 0.7515, 0.3504, 0.7528, 0.3507, 0.7911, 0.3345, 0.7859, 0.3312, 0.7421, 0.04717, 0.784, 0.05715, 0.8563, 0.03673, 0.8515, 0.02847, 0.7843, 0.09739, 0.6607, 0.1079, 0.7543, 0.07448, 0.7318, 0.08298, 0.6692, 0.08298, 0.6692, 0.07448, 0.7318, 0.05221, 0.7515, 0.05852, 0.6681, 0.353, 0.6929, 0.3504, 0.7528, 0.3312, 0.7421, 0.3295, 0.6883, 0.05221, 0.7515, 0.04717, 0.784, 0.02847, 0.7843, 0.02366, 0.7477, 0.1013, 0.6182, 0.09739, 0.6607, 0.08298, 0.6692, 0.07749, 0.6272, 0.07749, 0.6272, 0.08298, 0.6692, 0.05852, 0.6681, 0.05387, 0.6271, 0.3592, 0.6331, 0.353, 0.6929, 0.3295, 0.6883, 0.3364, 0.6297, 0.05852, 0.6681, 0.05221, 0.7515, 0.02366, 0.7477, 0.01987, 0.6838, 0.1014, 0.5758, 0.1013, 0.6182, 0.07749, 0.6272, 0.07933, 0.5729, 0.07933, 0.5729, 0.07749, 0.6272, 0.05387, 0.6271, 0.04105, 0.5746, 0.3684, 0.5723, 0.3592, 0.6331, 0.3364, 0.6297, 0.3493, 0.5758, 0.05387, 0.6271, 0.05852, 0.6681, 0.01987, 0.6838, 0.01606, 0.625, 0.1033, 0.5123, 0.1014, 0.5758, 0.07933, 0.5729, 0.08438, 0.5213, 0.08438, 0.5213, 0.07933, 0.5729, 0.04105, 0.5746, 0.03415, 0.5259, 0.3731, 0.5336, 0.3684, 0.5723, 0.3493, 0.5758, 0.3561, 0.5368, 0.04105, 0.5746, 0.05387, 0.6271, 0.01606, 0.625, 0.01535, 0.5635, 0.1039, 0.4768, 0.1033, 0.5123, 0.08438, 0.5213, 0.08436, 0.468, 0.08436, 0.468, 0.08438, 0.5213, 0.03415, 0.5259, 0.04107, 0.465, 0.3754, 0.4921, 0.3731, 0.5336, 0.3561, 0.5368, 0.3432, 0.4729, 0.03415, 0.5259, 0.04105, 0.5746, 0.01535, 0.5635, 0.01436, 0.5231, 0.09432, 0.3958, 0.1039, 0.4768, 0.08436, 0.468, 0.08271, 0.4008, 0.08271, 0.4008, 0.08436, 0.468, 0.04107, 0.465, 0.03619, 0.4036, 0.3878, 0.4168, 0.3754, 0.4921, 0.3432, 0.4729, 0.3454, 0.4253, 0.04107, 0.465, 0.03415, 0.5259, 0.01436, 0.5231, 0.01387, 0.4813, 0.09509, 0.3622, 0.09432, 0.3958, 0.08271, 0.4008, 0.08062, 0.3645, 0.08062, 0.3645, 0.08271, 0.4008, 0.03619, 0.4036, 0.03646, 0.3657, 0.3912, 0.3772, 0.3878, 0.4168, 0.3454, 0.4253, 0.3592, 0.3699, 0.03619, 0.4036, 0.04107, 0.465, 0.01387, 0.4813, 0.01763, 0.4037, 0.09577, 0.3299, 0.09509, 0.3622, 0.08062, 0.3645, 0.07987, 0.3249, 0.07987, 0.3249, 0.08062, 0.3645, 0.03646, 0.3657, 0.04243, 0.3235, 0.3809, 0.3358, 0.3912, 0.3772, 0.3592, 0.3699, 0.3601, 0.3342, 0.03646, 0.3657, 0.03619, 0.4036, 0.01763, 0.4037, 0.01658, 0.3657, 0.09315, 0.3026, 0.09577, 0.3299, 0.07987, 0.3249, 0.0743, 0.2874, 0.0743, 0.2874, 0.07987, 0.3249, 0.04243, 0.3235, 0.04867, 0.2863, 0.3813, 0.3007, 0.3809, 0.3358, 0.3601, 0.3342, 0.36, 0.3025, 0.04243, 0.3235, 0.03646, 0.3657, 0.01658, 0.3657, 0.006695, 0.3236, 0.1083, 0.1871, 0.09315, 0.3026, 0.0743, 0.2874, 0.09661, 0.1913, 0.09661, 0.1913, 0.0743, 0.2874, 0.04867, 0.2863, 0.04404, 0.2251, 0.3775, 0.2222, 0.3813, 0.3007, 0.36, 0.3025, 0.344, 0.2081, 0.04867, 0.2863, 0.04243, 0.3235, 0.006695, 0.3236, 0.01204, 0.2879, 0.1084, 0.1757, 0.1083, 0.1871, 0.09661, 0.1913, 0.09647, 0.1733, 0.09647, 0.1733, 0.09661, 0.1913, 0.04404, 0.2251, 0.06766, 0.1664, 0.3665, 0.1703, 0.3775, 0.2222, 0.344, 0.2081, 0.3467, 0.1559, 0.04404, 0.2251, 0.04867, 0.2863, 0.01204, 0.2879, 0.01848, 0.2139, 0.1087, 0.1629, 0.1084, 0.1757, 0.09647, 0.1733, 0.09262, 0.1531, 0.09262, 0.1531, 0.09647, 0.1733, 0.06766, 0.1664, 0.05625, 0.121, 0.3599, 0.1161, 0.3665, 0.1703, 0.3467, 0.1559, 0.3449, 0.1126, 0.06766, 0.1664, 0.04404, 0.2251, 0.01848, 0.2139, 0.009433, 0.1619, 0.1188, 0.0493, 0.1087, 0.1629, 0.09262, 0.1531, 0.09558, 0.03331, 0.09558, 0.03331, 0.09262, 0.1531, 0.05625, 0.121, 0.06555, 0.04445, 0.3583, 0.07102, 0.3599, 0.1161, 0.3449, 0.1126, 0.3468, 0.0719, 0.05625, 0.121, 0.06766, 0.1664, 0.009433, 0.1619, 0.004116, 0.1062, 0.1206, 0.002307, 0.1188, 0.0493, 0.09558, 0.03331, 0.09613, 0.001529, 0.09613, 0.001529, 0.09558, 0.03331, 0.06555, 0.04445, 0.06844, 0.001131, 0.06356, 0.899, 0.0667, 0.9139, 0.05227, 0.9264, 0.04532, 0.9053, 0.06844, 0.001131, 0.06555, 0.04445, 0.005728, 0.05763, 0.007627, 0.0002474, 0.463, 0.9222, 0.4733, 0.9219, 0.4788, 0.9312, 0.471, 0.9378, 0.471, 0.9378, 0.4788, 0.9312, 0.5022, 0.9264, 0.4875, 0.9446, 0.3553, 0.01234, 0.3583, 0.07102, 0.3468, 0.0719, 0.3393, 0.01288, 0.5225, 0.9226, 0.5201, 0.9308, 0.5022, 0.9264, 0.5056, 0.9222, 0.08546, 0.8886, 0.08534, 0.903, 0.07523, 0.9086, 0.07625, 0.8974, 0.07625, 0.8974, 0.07523, 0.9086, 0.0667, 0.9139, 0.06356, 0.899, 0.0667, 0.9139, 0.07234, 0.9231, 0.05365, 0.9372, 0.05227, 0.9264, 0.3302, 0.9327, 0.3213, 0.9405, 0.304, 0.9359, 0.3209, 0.9273, 0.641, 0.8983, 0.6421, 0.9063, 0.6224, 0.9192, 0.6266, 0.9082, 0.6152, 0.9446, 0.6105, 0.9305, 0.6224, 0.9192, 0.6375, 0.9237, 0.4875, 0.9446, 0.5022, 0.9264, 0.5201, 0.9308, 0.5134, 0.9452, 0.5056, 0.9222, 0.5022, 0.9264, 0.4788, 0.9312, 0.4822, 0.9143, 0.1061, 0.9944, 0.1097, 0.9965, 0.1067, 0.9997, 0.1022, 0.9965, 0.5096, 0.9706, 0.5138, 0.9724, 0.5132, 0.9764, 0.509, 0.9748, 0.6369, 0.9623, 0.6405, 0.9647, 0.6367, 0.9673, 0.6332, 0.965, 0.2596, 0.9767, 0.2595, 0.981, 0.2552, 0.9829, 0.2548, 0.9783, 0.1537, 0.9133, 0.1633, 0.8683, 0.1674, 0.868, 0.1572, 0.9154, 0.4429, 0.9138, 0.4284, 0.8685, 0.4325, 0.8678, 0.4464, 0.9119, 0.1633, 0.8683, 0.1678, 0.8399, 0.172, 0.8395, 0.1677, 0.867, 0.4281, 0.8675, 0.4229, 0.8411, 0.4267, 0.8381, 0.4325, 0.8678, 0.1678, 0.8399, 0.1799, 0.7994, 0.184, 0.7992, 0.1721, 0.839, 0.4229, 0.8406, 0.4276, 0.8006, 0.4315, 0.7983, 0.4267, 0.8381, 0.1799, 0.7994, 0.1845, 0.7518, 0.1885, 0.7521, 0.184, 0.7987, 0.4276, 0.8001, 0.4283, 0.7547, 0.4322, 0.7558, 0.4315, 0.7983, 0.1845, 0.7518, 0.185, 0.7002, 0.1891, 0.7022, 0.1886, 0.7514, 0.4284, 0.754, 0.4276, 0.7055, 0.4315, 0.7053, 0.4322, 0.7558, 0.185, 0.7002, 0.1847, 0.6403, 0.1887, 0.6421, 0.1891, 0.7016, 0.4275, 0.7049, 0.4236, 0.6462, 0.4275, 0.6466, 0.4315, 0.7053, 0.1847, 0.6403, 0.185, 0.5825, 0.1891, 0.5827, 0.1887, 0.6418, 0.4235, 0.6459, 0.4174, 0.5875, 0.4214, 0.5877, 0.4275, 0.6466, 0.185, 0.5825, 0.188, 0.5306, 0.192, 0.5325, 0.1891, 0.5824, 0.4174, 0.5872, 0.4138, 0.5377, 0.4175, 0.5343, 0.4214, 0.5877, 0.188, 0.5306, 0.1961, 0.4557, 0.2002, 0.4553, 0.1921, 0.5312, 0.4137, 0.5363, 0.4075, 0.4613, 0.4115, 0.4617, 0.4175, 0.5343, 0.1961, 0.4557, 0.2036, 0.4212, 0.2075, 0.4218, 0.2004, 0.4542, 0.4074, 0.4602, 0.4099, 0.4274, 0.4141, 0.4276, 0.4115, 0.4617, 0.2036, 0.4212, 0.2012, 0.3839, 0.2051, 0.3849, 0.2075, 0.4217, 0.4099, 0.4273, 0.4061, 0.3911, 0.4103, 0.3906, 0.4141, 0.4276, 0.2012, 0.3839, 0.1952, 0.3464, 0.1992, 0.3475, 0.205, 0.3845, 0.406, 0.3906, 0.4025, 0.3537, 0.4068, 0.3534, 0.4103, 0.3906, 0.1952, 0.3464, 0.2032, 0.2503, 0.2073, 0.2504, 0.1992, 0.3471, 0.4025, 0.3533, 0.4099, 0.2563, 0.4143, 0.257, 0.4068, 0.3534, 0.2032, 0.2503, 0.1938, 0.2029, 0.198, 0.203, 0.2073, 0.25, 0.41, 0.2559, 0.3987, 0.2091, 0.4024, 0.2071, 0.4143, 0.257, 0.1938, 0.2029, 0.2026, 0.1512, 0.2067, 0.1517, 0.198, 0.2025, 0.3988, 0.2086, 0.404, 0.1577, 0.4076, 0.1571, 0.4024, 0.2071, 0.2026, 0.1512, 0.2034, 0.1036, 0.2075, 0.104, 0.2067, 0.1515, 0.404, 0.1574, 0.4044, 0.1103, 0.408, 0.1114, 0.4076, 0.1571, 0.2034, 0.1036, 0.1981, 0.05932, 0.2023, 0.05977, 0.2075, 0.1035, 0.4044, 0.1098, 0.4027, 0.06623, 0.4064, 0.06791, 0.408, 0.1114, 0.1981, 0.05932, 0.1937, 0.002626, 0.1978, 0.002533, 0.2022, 0.05916, 0.4027, 0.06562, 0.4048, 0.009491, 0.4085, 0.009648, 0.4064, 0.06791, 0.6741, 0.923, 0.6606, 0.8821, 0.6636, 0.884, 0.6771, 0.9255, 0.2511, 0.9227, 0.2238, 0.8881, 0.2279, 0.8877, 0.2556, 0.9226, 0.6606, 0.8821, 0.6851, 0.8377, 0.6892, 0.837, 0.6638, 0.8836, 0.224, 0.8876, 0.2411, 0.8364, 0.2451, 0.8363, 0.2279, 0.8877, 0.6851, 0.8377, 0.6874, 0.7942, 0.6917, 0.793, 0.6896, 0.8363, 0.2413, 0.8356, 0.2401, 0.7923, 0.244, 0.793, 0.2451, 0.8363, 0.6874, 0.7942, 0.6901, 0.7514, 0.6944, 0.7497, 0.6918, 0.7915, 0.2401, 0.7908, 0.2406, 0.7489, 0.2446, 0.7469, 0.244, 0.793, 0.6901, 0.7514, 0.6891, 0.6947, 0.6934, 0.6964, 0.6944, 0.7496, 0.2406, 0.7488, 0.2366, 0.6959, 0.2406, 0.6949, 0.2446, 0.7469, 0.6891, 0.6947, 0.6959, 0.6222, 0.7001, 0.6235, 0.6934, 0.6958, 0.2366, 0.6952, 0.2341, 0.6229, 0.238, 0.6224, 0.2406, 0.6949, 0.6959, 0.6222, 0.6939, 0.5768, 0.698, 0.5783, 0.7001, 0.6232, 0.234, 0.6225, 0.2261, 0.5782, 0.2303, 0.5792, 0.238, 0.6224, 0.6939, 0.5768, 0.6948, 0.5309, 0.6989, 0.5324, 0.698, 0.5783, 0.2261, 0.5781, 0.2227, 0.5323, 0.2269, 0.533, 0.2303, 0.5792, 0.6948, 0.5309, 0.6924, 0.4892, 0.6965, 0.4911, 0.6988, 0.5322, 0.2227, 0.5321, 0.2187, 0.4911, 0.2228, 0.4904, 0.2269, 0.533, 0.6924, 0.4892, 0.6926, 0.4265, 0.6966, 0.4258, 0.6965, 0.4903, 0.2187, 0.4904, 0.2176, 0.4252, 0.2217, 0.4251, 0.2228, 0.4904, 0.6926, 0.4265, 0.6949, 0.3746, 0.699, 0.3738, 0.6966, 0.4253, 0.2176, 0.4248, 0.2188, 0.3731, 0.2229, 0.3731, 0.2217, 0.4251, 0.6949, 0.3746, 0.6945, 0.3214, 0.6986, 0.3223, 0.699, 0.3732, 0.2188, 0.3725, 0.2189, 0.3216, 0.223, 0.3231, 0.2229, 0.3731, 0.6945, 0.3214, 0.6942, 0.2712, 0.6982, 0.2717, 0.6986, 0.3218, 0.2189, 0.3211, 0.2176, 0.2709, 0.2217, 0.2704, 0.223, 0.3231, 0.6942, 0.2712, 0.696, 0.2303, 0.7001, 0.2287, 0.6982, 0.2713, 0.2177, 0.2705, 0.2225, 0.2279, 0.2266, 0.2267, 0.2217, 0.2704, 0.696, 0.2303, 0.6959, 0.1645, 0.6999, 0.1649, 0.7001, 0.2286, 0.2225, 0.2278, 0.2273, 0.1641, 0.2314, 0.1643, 0.2266, 0.2267, 0.6959, 0.1645, 0.6899, 0.1265, 0.6938, 0.126, 0.6999, 0.1648, 0.2273, 0.164, 0.2233, 0.1248, 0.2273, 0.1246, 0.2314, 0.1643, 0.6899, 0.1265, 0.6845, 0.1006, 0.6886, 0.1012, 0.6938, 0.1259, 0.2233, 0.1247, 0.2225, 0.0995, 0.2265, 0.09721, 0.2273, 0.1246, 0.6845, 0.1006, 0.6875, 0.009772, 0.6918, 0.009491, 0.6887, 0.1002, 0.2227, 0.09852, 0.2401, 0.009491, 0.2436, 0.009695, 0.2265, 0.09721, 0.6691, 0.9409, 0.6692, 0.9402, 0.6721, 0.9436, 0.6721, 0.9436, 0.2562, 0.9407, 0.2562, 0.9407, 0.2609, 0.941, 0.2607, 0.9414, 0.6692, 0.9402, 0.6741, 0.923, 0.6771, 0.9256, 0.6722, 0.9434, 0.2562, 0.9405, 0.2512, 0.9228, 0.2556, 0.9226, 0.2608, 0.9411, 0.1467, 0.9368, 0.1537, 0.9133, 0.1569, 0.9168, 0.1503, 0.9379, 0.4531, 0.9347, 0.4433, 0.9151, 0.4464, 0.9119, 0.456, 0.9318, 0.456, 0.9318, 0.4632, 0.944, 0.4601, 0.9462, 0.4534, 0.9354, 0.15, 0.9386, 0.1444, 0.9497, 0.1411, 0.9479, 0.1467, 0.9368, 0.4632, 0.944, 0.4801, 0.9595, 0.478, 0.9628, 0.4602, 0.9464, 0.1443, 0.9499, 0.1329, 0.9716, 0.1296, 0.9697, 0.1411, 0.9479, 0.4801, 0.9595, 0.5096, 0.9706, 0.509, 0.9748, 0.4784, 0.9631, 0.1326, 0.9721, 0.1097, 0.9965, 0.1061, 0.9944, 0.1296, 0.9697, 0.6369, 0.9623, 0.6692, 0.9408, 0.6718, 0.9437, 0.6405, 0.9647, 0.2548, 0.9783, 0.2562, 0.941, 0.2607, 0.9414, 0.2596, 0.9767, 0.6152, 0.9446, 0.6369, 0.9623, 0.6332, 0.965, 0.6122, 0.9477, 0.5176, 0.9455, 0.5138, 0.9724, 0.5096, 0.9706, 0.5134, 0.9452, 0.2596, 0.9767, 0.2965, 0.9603, 0.2988, 0.9633, 0.2595, 0.981, 0.1022, 0.9965, 0.06716, 0.9702, 0.06957, 0.9674, 0.1061, 0.9944, 0.2965, 0.9603, 0.3213, 0.9405, 0.3254, 0.942, 0.2992, 0.9631, 0.0668, 0.9699, 0.05078, 0.94, 0.05365, 0.9372, 0.06957, 0.9674, 0.3213, 0.9405, 0.3302, 0.9327, 0.3336, 0.9347, 0.3257, 0.9417, 0.05056, 0.9396, 0.04911, 0.9292, 0.05227, 0.9264, 0.05365, 0.9372, 0.5225, 0.9226, 0.5329, 0.8907, 0.5367, 0.8915, 0.5266, 0.9225, 0.6044, 0.9243, 0.6015, 0.8911, 0.6053, 0.8902, 0.6079, 0.922, 0.5329, 0.8907, 0.5376, 0.8619, 0.5413, 0.8635, 0.5367, 0.8913, 0.6015, 0.8909, 0.5997, 0.8623, 0.6036, 0.8617, 0.6053, 0.8902, 0.5376, 0.8619, 0.5354, 0.8158, 0.5393, 0.8165, 0.5413, 0.863, 0.5997, 0.8618, 0.5941, 0.8158, 0.5981, 0.8162, 0.6036, 0.8617, 0.5354, 0.8158, 0.5446, 0.7531, 0.5486, 0.7531, 0.5393, 0.8165, 0.5941, 0.8158, 0.6018, 0.7521, 0.6059, 0.7526, 0.5981, 0.8162, 0.5446, 0.7531, 0.5467, 0.6769, 0.5508, 0.6763, 0.5487, 0.7527, 0.6019, 0.7517, 0.5964, 0.6749, 0.6004, 0.6742, 0.6059, 0.7526, 0.5467, 0.6769, 0.5493, 0.6306, 0.5534, 0.6306, 0.5508, 0.676, 0.5964, 0.6747, 0.5919, 0.6291, 0.5956, 0.6263, 0.6004, 0.6742, 0.5493, 0.6306, 0.5551, 0.5893, 0.559, 0.5904, 0.5535, 0.6299, 0.5919, 0.6285, 0.5911, 0.5886, 0.5948, 0.5873, 0.5956, 0.6263, 0.5551, 0.5893, 0.558, 0.5529, 0.5619, 0.5546, 0.5591, 0.5898, 0.5911, 0.588, 0.5906, 0.5528, 0.5943, 0.5515, 0.5948, 0.5873, 0.558, 0.5529, 0.5614, 0.4715, 0.5654, 0.471, 0.5619, 0.5538, 0.5905, 0.552, 0.5861, 0.4693, 0.5899, 0.4687, 0.5943, 0.5515, 0.5614, 0.4715, 0.5537, 0.413, 0.5577, 0.4125, 0.5655, 0.4709, 0.5861, 0.4691, 0.5726, 0.412, 0.5765, 0.4122, 0.5899, 0.4687, 0.5537, 0.413, 0.5571, 0.3805, 0.5609, 0.3801, 0.5576, 0.4117, 0.5725, 0.4112, 0.5745, 0.3796, 0.5785, 0.3798, 0.5765, 0.4122, 0.5571, 0.3805, 0.5578, 0.3499, 0.5618, 0.3507, 0.561, 0.3797, 0.5745, 0.3791, 0.5783, 0.3507, 0.5824, 0.3513, 0.5785, 0.3798, 0.5578, 0.3499, 0.5638, 0.2672, 0.5677, 0.2676, 0.5618, 0.3506, 0.5784, 0.3506, 0.5886, 0.2685, 0.5928, 0.268, 0.5824, 0.3513, 0.5638, 0.2672, 0.5661, 0.2115, 0.5701, 0.2104, 0.5678, 0.2673, 0.5886, 0.2682, 0.5913, 0.2118, 0.5955, 0.2112, 0.5928, 0.268, 0.5661, 0.2115, 0.5652, 0.1575, 0.5692, 0.1574, 0.5701, 0.2101, 0.5914, 0.2115, 0.5907, 0.1592, 0.5947, 0.1596, 0.5955, 0.2112, 0.5652, 0.1575, 0.5617, 0.1245, 0.5658, 0.1251, 0.5692, 0.1572, 0.5907, 0.159, 0.5909, 0.1269, 0.5949, 0.1285, 0.5947, 0.1596, 0.5617, 0.1245, 0.5538, 0.06766, 0.5577, 0.06665, 0.5657, 0.1247, 0.5909, 0.1265, 0.5921, 0.06804, 0.5961, 0.06883, 0.5949, 0.1285, 0.5538, 0.06766, 0.5488, 0.009669, 0.5527, 0.009491, 0.5576, 0.06583, 0.5921, 0.06721, 0.5962, 0.01091, 0.6003, 0.01115, 0.5961, 0.06883, 0.3387, 0.9133, 0.3427, 0.8948, 0.3465, 0.8963, 0.3428, 0.9136, 0.04155, 0.9066, 0.03683, 0.8889, 0.04076, 0.888, 0.04532, 0.9053, 0.3427, 0.8948, 0.3476, 0.8572, 0.3514, 0.8588, 0.3466, 0.896, 0.0368, 0.8886, 0.03256, 0.8506, 0.03673, 0.8515, 0.04076, 0.888, 0.3476, 0.8572, 0.3507, 0.7911, 0.3546, 0.7923, 0.3514, 0.8587, 0.03255, 0.8505, 0.02444, 0.7843, 0.02847, 0.7843, 0.03673, 0.8515, 0.3507, 0.7911, 0.3504, 0.7528, 0.3543, 0.755, 0.3546, 0.7921, 0.0244, 0.7841, 0.01951, 0.7471, 0.02366, 0.7477, 0.02847, 0.7843, 0.3504, 0.7528, 0.353, 0.6929, 0.357, 0.6937, 0.3543, 0.7546, 0.01949, 0.7467, 0.01584, 0.6854, 0.01987, 0.6838, 0.02366, 0.7477, 0.353, 0.6929, 0.3592, 0.6331, 0.3631, 0.6338, 0.357, 0.6932, 0.01581, 0.6849, 0.01194, 0.6249, 0.01606, 0.625, 0.01987, 0.6838, 0.3592, 0.6331, 0.3684, 0.5723, 0.3723, 0.5725, 0.3631, 0.6337, 0.01194, 0.6248, 0.01122, 0.5626, 0.01535, 0.5635, 0.01606, 0.625, 0.3684, 0.5723, 0.3731, 0.5336, 0.3771, 0.5334, 0.3725, 0.5716, 0.01121, 0.5617, 0.01023, 0.523, 0.01436, 0.5231, 0.01535, 0.5635, 0.3731, 0.5336, 0.3754, 0.4921, 0.3792, 0.4944, 0.3772, 0.5329, 0.01022, 0.5225, 0.009716, 0.4838, 0.01387, 0.4813, 0.01436, 0.5231, 0.3754, 0.4921, 0.3878, 0.4168, 0.3921, 0.4163, 0.3794, 0.4931, 0.009778, 0.4825, 0.01359, 0.4041, 0.01763, 0.4037, 0.01387, 0.4813, 0.3878, 0.4168, 0.3912, 0.3772, 0.3954, 0.3782, 0.3922, 0.4159, 0.01361, 0.4037, 0.01259, 0.3657, 0.01658, 0.3657, 0.01763, 0.4037, 0.3912, 0.3772, 0.3809, 0.3358, 0.385, 0.3361, 0.3954, 0.3779, 0.01253, 0.3654, 0.00271, 0.3236, 0.006695, 0.3236, 0.01658, 0.3657, 0.3809, 0.3358, 0.3813, 0.3007, 0.3854, 0.3004, 0.385, 0.3359, 0.002744, 0.3234, 0.007941, 0.2881, 0.01204, 0.2879, 0.006695, 0.3236, 0.3813, 0.3007, 0.3775, 0.2222, 0.3817, 0.2239, 0.3854, 0.3002, 0.00795, 0.288, 0.01446, 0.2122, 0.01848, 0.2139, 0.01204, 0.2879, 0.3775, 0.2222, 0.3665, 0.1703, 0.3709, 0.1734, 0.3817, 0.2239, 0.01445, 0.2121, 0.005617, 0.1616, 0.009433, 0.1619, 0.01848, 0.2139, 0.3665, 0.1703, 0.3599, 0.1161, 0.364, 0.1171, 0.3708, 0.1726, 0.005532, 0.1607, 0.0001902, 0.105, 0.004116, 0.1062, 0.009433, 0.1619, 0.3599, 0.1161, 0.3583, 0.07102, 0.3624, 0.0707, 0.364, 0.1171, 0.0001911, 0.105, 0.001711, 0.05851, 0.005728, 0.05763, 0.004116, 0.1062, 0.3583, 0.07102, 0.3553, 0.01234, 0.3594, 0.01221, 0.3624, 0.07045, 0.001719, 0.05826, 0.003691, 0.0001902, 0.007627, 0.0002474, 0.005728, 0.05763, 0.6105, 0.9305, 0.6152, 0.9446, 0.6121, 0.9476, 0.6072, 0.9335, 0.5239, 0.9317, 0.5176, 0.9453, 0.5134, 0.9452, 0.5201, 0.9308, 0.3302, 0.9327, 0.3387, 0.9133, 0.3427, 0.9139, 0.3338, 0.9342, 0.04894, 0.9287, 0.04164, 0.9069, 0.04532, 0.9053, 0.05227, 0.9264, 0.5201, 0.9308, 0.5225, 0.9226, 0.5265, 0.9227, 0.524, 0.9312, 0.6071, 0.933, 0.6045, 0.9245, 0.6079, 0.922, 0.6105, 0.9305, 0.1937, 0.002626, 0.1981, 0.05932, 0.1678, 0.0605, 0.1658, 0.00326])
me_cube_001.materials.append(mat_trunk)
me_cube_001.update()
me_plane = bpy.data.meshes.new('Plane')
me_plane.from_pydata([(0.0, -0.1, 5.4), (0.459, -0.2827, 5.453), (0.0, 0.1, 5.4), (0.459, 0.2654, 5.453), (1.007, -0.4197, 5.362), (1.007, 0.4024, 5.362), (1.9, -0.45, 4.7), (1.9, 0.45, 4.7), (2.1, -0.225, 3.3), (2.1, 0.225, 3.3), (-0.05, -0.0866, 5.4), (0.283, -0.5098, 5.5), (0.05, 0.0866, 5.4), (0.583, 0.009808, 5.5), (0.7276, -0.9397, 5.4), (1.178, -0.1603, 5.4), (1.42, -1.34, 4.771), (1.87, -0.5603, 4.771), (1.706, -1.245, 3.371), (1.931, -0.8551, 3.371), (-0.0866, -0.05, 5.4), (-0.009808, -0.583, 5.559), (0.0866, 0.05, 5.4), (0.5098, -0.283, 5.559), (0.1603, -1.178, 5.459), (0.9397, -0.7276, 5.459), (0.5603, -1.87, 4.558), (1.34, -1.42, 4.558), (0.8551, -1.931, 3.158), (1.245, -1.706, 3.158), (-0.1, 0.0, 5.4), (-0.2717, -0.4654, 5.453), (0.1, 0.0, 5.4), (0.2763, -0.4654, 5.453), (-0.4087, -1.013, 5.362), (0.4134, -1.013, 5.362), (-0.45, -1.9, 4.771), (0.45, -1.9, 4.771), (-0.225, -2.1, 3.371), (0.225, -2.1, 3.371), (-0.0866, 0.05, 5.4), (-0.5098, -0.283, 5.5), (0.0866, -0.05, 5.4), (0.009808, -0.583, 5.5), (-0.9397, -0.7276, 5.4), (-0.1603, -1.178, 5.4), (-1.34, -1.42, 4.7), (-0.5603, -1.87, 4.7), (-1.245, -1.706, 3.3), (-0.8551, -1.931, 3.3), (-0.05, 0.0866, 5.4), (-0.5302, 0.0002999, 5.453), (0.05, -0.0866, 5.4), (-0.2562, -0.4743, 5.453), (-1.073, -0.1551, 5.362), (-0.6623, -0.867, 5.362), (-1.87, -0.5603, 4.558), (-1.42, -1.34, 4.558), (-1.931, -0.8551, 3.158), (-1.706, -1.245, 3.158), (0.0, 0.1, 5.4), (-0.5, 0.3, 5.559), (0.0, -0.1, 5.4), (-0.5, -0.3, 5.559), (-1.1, 0.45, 5.459), (-1.1, -0.45, 5.459), (-1.9, 0.45, 4.771), (-1.9, -0.45, 4.771), (-2.1, 0.225, 3.371), (-2.1, -0.225, 3.371), (0.05, 0.0866, 5.4), (-0.3354, 0.4958, 5.494), (-0.05, -0.0866, 5.4), (-0.597, 0.04257, 5.494), (-0.7232, 0.8707, 5.406), (-1.116, 0.1909, 5.406), (-1.42, 1.34, 4.7), (-1.87, 0.5603, 4.7), (-1.706, 1.245, 3.3), (-1.931, 0.8551, 3.3), (0.0866, 0.05, 5.4), (0.009808, 0.583, 5.559), (-0.0866, -0.05, 5.4), (-0.5098, 0.283, 5.559), (-0.1603, 1.178, 5.459), (-0.9397, 0.7276, 5.459), (-0.5603, 1.87, 4.771), (-1.34, 1.42, 4.771), (-0.8551, 1.931, 3.371), (-1.245, 1.706, 3.371), (0.1, 0.0, 5.4), (0.2763, 0.448, 5.453), (-0.1, 0.0, 5.4), (-0.2717, 0.448, 5.453), (0.4134, 0.9961, 5.362), (-0.4087, 0.9961, 5.362), (0.45, 1.9, 4.558), (-0.45, 1.9, 4.558), (0.225, 2.1, 3.158), (-0.225, 2.1, 3.158), (0.0866, -0.05, 5.4), (0.5098, 0.283, 5.559), (-0.0866, 0.05, 5.4), (-0.009808, 0.583, 5.559), (0.9397, 0.7276, 5.459), (0.1603, 1.178, 5.459), (1.34, 1.42, 4.771), (0.5603, 1.87, 4.771), (1.245, 1.706, 3.371), (0.8551, 1.931, 3.371), (0.05, -0.0866, 5.4), (0.583, -0.009808, 5.5), (-0.05, 0.0866, 5.4), (0.283, 0.5098, 5.5), (1.178, 0.1603, 5.4), (0.7276, 0.9397, 5.4), (1.87, 0.5603, 4.558), (1.42, 1.34, 4.558), (1.931, 0.8551, 3.158), (1.706, 1.245, 3.158)], [], [(0, 1, 3, 2), (3, 1, 4, 5), (5, 4, 6, 7), (7, 6, 8, 9), (10, 11, 13, 12), (13, 11, 14, 15), (15, 14, 16, 17), (17, 16, 18, 19), (20, 21, 23, 22), (23, 21, 24, 25), (25, 24, 26, 27), (27, 26, 28, 29), (30, 31, 33, 32), (33, 31, 34, 35), (35, 34, 36, 37), (37, 36, 38, 39), (40, 41, 43, 42), (43, 41, 44, 45), (45, 44, 46, 47), (47, 46, 48, 49), (50, 51, 53, 52), (53, 51, 54, 55), (55, 54, 56, 57), (57, 56, 58, 59), (60, 61, 63, 62), (63, 61, 64, 65), (65, 64, 66, 67), (67, 66, 68, 69), (70, 71, 73, 72), (73, 71, 74, 75), (75, 74, 76, 77), (77, 76, 78, 79), (80, 81, 83, 82), (83, 81, 84, 85), (85, 84, 86, 87), (87, 86, 88, 89), (90, 91, 93, 92), (93, 91, 94, 95), (95, 94, 96, 97), (97, 96, 98, 99), (100, 101, 103, 102), (103, 101, 104, 105), (105, 104, 106, 107), (107, 106, 108, 109), (110, 111, 113, 112), (113, 111, 114, 115), (115, 114, 116, 117), (117, 116, 118, 119)])
me_plane.polygons.foreach_set('use_smooth', [True] * 48)
_uv = me_plane.uv_layers.new(name='UVMap')
_uv.uv.foreach_set('vector', [0.8149, 0.9905, 0.7602, 0.851, 0.9243, 0.851, 0.8696, 0.9905, 0.9243, 0.851, 0.7602, 0.851, 0.7192, 0.6847, 0.9654, 0.6847, 0.9654, 0.6847, 0.7192, 0.6847, 0.7192, 0.3939, 0.9654, 0.3939, 0.9654, 0.3939, 0.7192, 0.3939, 0.7807, 0.007085, 0.9038, 0.007085, 0.8149, 0.9905, 0.7602, 0.851, 0.9243, 0.851, 0.8696, 0.9905, 0.9243, 0.851, 0.7602, 0.851, 0.7192, 0.6847, 0.9654, 0.6847, 0.9654, 0.6847, 0.7192, 0.6847, 0.7192, 0.3939, 0.9654, 0.3939, 0.9654, 0.3939, 0.7192, 0.3939, 0.7807, 0.007085, 0.9038, 0.007085, 0.8149, 0.9905, 0.7602, 0.851, 0.9243, 0.851, 0.8696, 0.9905, 0.9243, 0.851, 0.7602, 0.851, 0.7192, 0.6847, 0.9654, 0.6847, 0.9654, 0.6847, 0.7192, 0.6847, 0.7192, 0.3939, 0.9654, 0.3939, 0.9654, 0.3939, 0.7192, 0.3939, 0.7807, 0.007085, 0.9038, 0.007085, 0.8149, 0.9905, 0.7602, 0.851, 0.9243, 0.851, 0.8696, 0.9905, 0.9243, 0.851, 0.7602, 0.851, 0.7192, 0.6847, 0.9654, 0.6847, 0.9654, 0.6847, 0.7192, 0.6847, 0.7192, 0.3939, 0.9654, 0.3939, 0.9654, 0.3939, 0.7192, 0.3939, 0.7807, 0.007085, 0.9038, 0.007085, 0.8149, 0.9905, 0.7602, 0.851, 0.9243, 0.851, 0.8696, 0.9905, 0.9243, 0.851, 0.7602, 0.851, 0.7192, 0.6847, 0.9654, 0.6847, 0.9654, 0.6847, 0.7192, 0.6847, 0.7192, 0.3939, 0.9654, 0.3939, 0.9654, 0.3939, 0.7192, 0.3939, 0.7807, 0.007085, 0.9038, 0.007085, 0.8149, 0.9905, 0.7602, 0.851, 0.9243, 0.851, 0.8696, 0.9905, 0.9243, 0.851, 0.7602, 0.851, 0.7192, 0.6847, 0.9654, 0.6847, 0.9654, 0.6847, 0.7192, 0.6847, 0.7192, 0.3939, 0.9654, 0.3939, 0.9654, 0.3939, 0.7192, 0.3939, 0.7807, 0.007085, 0.9038, 0.007085, 0.8149, 0.9905, 0.7602, 0.851, 0.9243, 0.851, 0.8696, 0.9905, 0.9243, 0.851, 0.7602, 0.851, 0.7192, 0.6847, 0.9654, 0.6847, 0.9654, 0.6847, 0.7192, 0.6847, 0.7192, 0.3939, 0.9654, 0.3939, 0.9654, 0.3939, 0.7192, 0.3939, 0.7807, 0.007085, 0.9038, 0.007085, 0.8149, 0.9905, 0.7602, 0.851, 0.9243, 0.851, 0.8696, 0.9905, 0.9243, 0.851, 0.7602, 0.851, 0.7192, 0.6847, 0.9654, 0.6847, 0.9654, 0.6847, 0.7192, 0.6847, 0.7192, 0.3939, 0.9654, 0.3939, 0.9654, 0.3939, 0.7192, 0.3939, 0.7807, 0.007085, 0.9038, 0.007085, 0.8149, 0.9905, 0.7602, 0.851, 0.9243, 0.851, 0.8696, 0.9905, 0.9243, 0.851, 0.7602, 0.851, 0.7192, 0.6847, 0.9654, 0.6847, 0.9654, 0.6847, 0.7192, 0.6847, 0.7192, 0.3939, 0.9654, 0.3939, 0.9654, 0.3939, 0.7192, 0.3939, 0.7807, 0.007085, 0.9038, 0.007085, 0.8149, 0.9905, 0.7602, 0.851, 0.9243, 0.851, 0.8696, 0.9905, 0.9243, 0.851, 0.7602, 0.851, 0.7192, 0.6847, 0.9654, 0.6847, 0.9654, 0.6847, 0.7192, 0.6847, 0.7192, 0.3939, 0.9654, 0.3939, 0.9654, 0.3939, 0.7192, 0.3939, 0.7807, 0.007085, 0.9038, 0.007085, 0.8149, 0.9905, 0.7602, 0.851, 0.9243, 0.851, 0.8696, 0.9905, 0.9243, 0.851, 0.7602, 0.851, 0.7192, 0.6847, 0.9654, 0.6847, 0.9654, 0.6847, 0.7192, 0.6847, 0.7192, 0.3939, 0.9654, 0.3939, 0.9654, 0.3939, 0.7192, 0.3939, 0.7807, 0.007085, 0.9038, 0.007085, 0.8149, 0.9905, 0.7602, 0.851, 0.9243, 0.851, 0.8696, 0.9905, 0.9243, 0.851, 0.7602, 0.851, 0.7192, 0.6847, 0.9654, 0.6847, 0.9654, 0.6847, 0.7192, 0.6847, 0.7192, 0.3939, 0.9654, 0.3939, 0.9654, 0.3939, 0.7192, 0.3939, 0.7807, 0.007085, 0.9038, 0.007085])
_ca = me_plane.color_attributes.new('Attribute', 'BYTE_COLOR', 'CORNER')
_ca.data.foreach_set('color', [1.0, 1.0, 1.0, 1.0, 1.0, 1.0, 1.0, 1.0, 1.0, 1.0, 1.0, 1.0, 1.0, 1.0, 1.0, 1.0, 1.0, 1.0, 1.0, 1.0, 1.0, 1.0, 1.0, 1.0, 0.2122, 0.0003035, 0.0003035, 1.0, 0.2122, 0.0, 0.0, 1.0, 0.2122, 0.0, 0.0, 1.0, 0.2122, 0.0003035, 0.0003035, 1.0, 1.0, 0.0, 0.0, 1.0, 1.0, 0.01444, 0.01444, 1.0, 1.0, 0.01444, 0.01444, 1.0, 1.0, 0.0, 0.0, 1.0, 1.0, 0.0, 0.0, 1.0, 1.0, 0.0003035, 0.0003035, 1.0, 1.0, 1.0, 1.0, 1.0, 1.0, 1.0, 1.0, 1.0, 1.0, 1.0, 1.0, 1.0, 1.0, 1.0, 1.0, 1.0, 1.0, 1.0, 1.0, 1.0, 1.0, 1.0, 1.0, 1.0, 0.2122, 0.0, 0.0, 1.0, 0.2122, 0.0006071, 0.0006071, 1.0, 0.2122, 0.0006071, 0.0006071, 1.0, 0.2122, 0.0, 0.0, 1.0, 1.0, 0.06125, 0.06125, 1.0, 1.0, 0.002428, 0.002428, 1.0, 1.0, 0.002428, 0.002428, 1.0, 1.0, 0.06125, 0.06125, 1.0, 1.0, 0.0009106, 0.0009106, 1.0, 1.0, 0.0003035, 0.0003035, 1.0, 1.0, 1.0, 1.0, 1.0, 1.0, 1.0, 1.0, 1.0, 1.0, 1.0, 1.0, 1.0, 1.0, 1.0, 1.0, 1.0, 1.0, 1.0, 1.0, 1.0, 1.0, 1.0, 1.0, 1.0, 0.2307, 0.01764, 0.01764, 1.0, 0.2122, 0.0, 0.0, 1.0, 0.2122, 0.0, 0.0, 1.0, 0.2307, 0.01764, 0.01764, 1.0, 1.0, 0.0, 0.0, 1.0, 1.0, 0.001518, 0.001518, 1.0, 1.0, 0.001518, 0.001518, 1.0, 1.0, 0.0, 0.0, 1.0, 1.0, 0.0006071, 0.0006071, 1.0, 1.0, 0.0, 0.0, 1.0, 1.0, 1.0, 1.0, 1.0, 1.0, 1.0, 1.0, 1.0, 1.0, 1.0, 1.0, 1.0, 1.0, 1.0, 1.0, 1.0, 1.0, 1.0, 1.0, 1.0, 1.0, 1.0, 1.0, 1.0, 0.2122, 0.0, 0.0, 1.0, 0.2122, 0.0, 0.0, 1.0, 0.2122, 0.0, 0.0, 1.0, 0.2122, 0.0, 0.0, 1.0, 1.0, 0.0003035, 0.0003035, 1.0, 1.0, 0.001214, 0.001214, 1.0, 1.0, 0.001214, 0.001214, 1.0, 1.0, 0.0003035, 0.0003035, 1.0, 1.0, 0.0003035, 0.0003035, 1.0, 1.0, 0.0009106, 0.0009106, 1.0, 1.0, 1.0, 1.0, 1.0, 1.0, 1.0, 1.0, 1.0, 1.0, 1.0, 1.0, 1.0, 1.0, 1.0, 1.0, 1.0, 1.0, 1.0, 1.0, 1.0, 1.0, 1.0, 1.0, 1.0, 0.2122, 0.0, 0.0, 1.0, 0.2122, 0.0003035, 0.0003035, 1.0, 0.2122, 0.0003035, 0.0003035, 1.0, 0.2122, 0.0, 0.0, 1.0, 1.0, 0.001518, 0.001518, 1.0, 1.0, 0.0, 0.0, 1.0, 1.0, 0.0, 0.0, 1.0, 1.0, 0.001518, 0.001518, 1.0, 1.0, 0.0, 0.0, 1.0, 1.0, 0.002125, 0.002125, 1.0, 1.0, 1.0, 1.0, 1.0, 1.0, 1.0, 1.0, 1.0, 1.0, 1.0, 1.0, 1.0, 1.0, 1.0, 1.0, 1.0, 1.0, 1.0, 1.0, 1.0, 1.0, 1.0, 1.0, 1.0, 0.2122, 0.0, 0.0, 1.0, 0.2122, 0.0, 0.0, 1.0, 0.2122, 0.0, 0.0, 1.0, 0.2122, 0.0, 0.0, 1.0, 1.0, 0.0, 0.0, 1.0, 1.0, 0.003347, 0.003347, 1.0, 1.0, 0.003347, 0.003347, 1.0, 1.0, 0.0, 0.0, 1.0, 1.0, 0.001518, 0.001518, 1.0, 1.0, 0.0003035, 0.0003035, 1.0, 1.0, 1.0, 1.0, 1.0, 1.0, 1.0, 1.0, 1.0, 1.0, 1.0, 1.0, 1.0, 1.0, 1.0, 1.0, 1.0, 1.0, 1.0, 1.0, 1.0, 1.0, 1.0, 1.0, 1.0, 0.2122, 0.0, 0.0, 1.0, 0.2122, 0.0, 0.0, 1.0, 0.2122, 0.0, 0.0, 1.0, 0.2122, 0.0, 0.0, 1.0, 1.0, 0.0, 0.0, 1.0, 1.0, 0.04971, 0.04971, 1.0, 1.0, 0.04971, 0.04971, 1.0, 1.0, 0.0, 0.0, 1.0, 1.0, 0.0, 0.0, 1.0, 1.0, 0.0, 0.0, 1.0, 1.0, 1.0, 1.0, 1.0, 1.0, 1.0, 1.0, 1.0, 1.0, 1.0, 1.0, 1.0, 1.0, 1.0, 1.0, 1.0, 1.0, 1.0, 1.0, 1.0, 1.0, 1.0, 1.0, 1.0, 0.2122, 0.0, 0.0, 1.0, 0.2122, 0.0, 0.0, 1.0, 0.2122, 0.0, 0.0, 1.0, 0.2122, 0.0, 0.0, 1.0, 1.0, 0.0003035, 0.0003035, 1.0, 1.0, 0.107, 0.107, 1.0, 1.0, 0.107, 0.107, 1.0, 1.0, 0.0003035, 0.0003035, 1.0, 1.0, 0.0009106, 0.0009106, 1.0, 1.0, 0.001214, 0.001214, 1.0, 1.0, 1.0, 1.0, 1.0, 1.0, 1.0, 1.0, 1.0, 1.0, 1.0, 1.0, 1.0, 1.0, 1.0, 1.0, 1.0, 1.0, 1.0, 1.0, 1.0, 1.0, 1.0, 1.0, 1.0, 0.2122, 0.0009106, 0.0009106, 1.0, 0.2122, 0.0, 0.0, 1.0, 0.2122, 0.0, 0.0, 1.0, 0.2122, 0.0009106, 0.0009106, 1.0, 1.0, 0.0, 0.0, 1.0, 1.0, 0.002125, 0.002125, 1.0, 1.0, 0.002125, 0.002125, 1.0, 1.0, 0.0, 0.0, 1.0, 1.0, 0.0, 0.0, 1.0, 1.0, 0.006995, 0.006995, 1.0, 1.0, 1.0, 1.0, 1.0, 1.0, 1.0, 1.0, 1.0, 1.0, 1.0, 1.0, 1.0, 1.0, 1.0, 1.0, 1.0, 1.0, 1.0, 1.0, 1.0, 1.0, 1.0, 1.0, 1.0, 0.2122, 0.0003035, 0.0003035, 1.0, 0.2462, 0.04231, 0.04231, 1.0, 0.2462, 0.04231, 0.04231, 1.0, 0.2122, 0.0003035, 0.0003035, 1.0, 1.0, 0.0, 0.0, 1.0, 1.0, 0.0003035, 0.0003035, 1.0, 1.0, 0.0003035, 0.0003035, 1.0, 1.0, 0.0, 0.0, 1.0, 1.0, 0.006995, 0.006995, 1.0, 1.0, 0.002428, 0.002428, 1.0, 1.0, 1.0, 1.0, 1.0, 1.0, 1.0, 1.0, 1.0, 1.0, 1.0, 1.0, 1.0, 1.0, 1.0, 1.0, 1.0, 1.0, 1.0, 1.0, 1.0, 1.0, 1.0, 1.0, 1.0, 0.2122, 0.002428, 0.002428, 1.0, 0.2122, 0.0, 0.0, 1.0, 0.2122, 0.0, 0.0, 1.0, 0.2122, 0.002428, 0.002428, 1.0, 1.0, 0.0009106, 0.0009106, 1.0, 1.0, 0.0, 0.0, 1.0, 1.0, 0.0, 0.0, 1.0, 1.0, 0.0009106, 0.0009106, 1.0, 1.0, 0.0, 0.0, 1.0, 1.0, 0.0, 0.0, 1.0, 1.0, 1.0, 1.0, 1.0, 1.0, 1.0, 1.0, 1.0, 1.0, 1.0, 1.0, 1.0, 1.0, 1.0, 1.0, 1.0, 1.0, 1.0, 1.0, 1.0, 1.0, 1.0, 1.0, 1.0, 0.2195, 0.008568, 0.008568, 1.0, 0.5089, 0.3467, 0.3467, 1.0, 0.5089, 0.3467, 0.3467, 1.0, 0.2195, 0.008568, 0.008568, 1.0, 1.0, 0.0, 0.0, 1.0, 1.0, 0.001821, 0.001821, 1.0, 1.0, 0.001821, 0.001821, 1.0, 1.0, 0.0, 0.0, 1.0, 1.0, 0.0006071, 0.0006071, 1.0, 1.0, 0.0006071, 0.0006071, 1.0])
me_plane.materials.append(mat_leaf)
me_plane.update()

# ---- objects
ob_cube = bpy.data.objects.new('Cube', me_cube)
ob_light = bpy.data.objects.new('Light', light_light)
ob_camera = bpy.data.objects.new('Camera', cam_camera)
ob_trunk = bpy.data.objects.new('Trunk', me_cube_001)
ob_leaves = bpy.data.objects.new('Leaves', me_plane)

# ---- transforms, parenting, visibility, modifiers, constraints
ob_cube.location = (0.0, 0.0, 0.0)
ob_cube.scale = (0.1, 0.1, 0.85)
ob_cube.lock_rotations_4d = False
ob_cube.empty_display_type = 'ARROWS'
ob_cube.lineart.crease_threshold = 0.0
ob_light.location = (4.076, 1.005, 5.904)
ob_light.rotation_euler = (0.6503, 0.05522, 1.866)
ob_light.lock_rotations_4d = False
ob_light.empty_display_type = 'ARROWS'
ob_light.color = (0.0, 0.0, 0.0, 0.0)
ob_light.lineart.crease_threshold = 0.0
ob_camera.location = (7.359, -6.926, 4.958)
ob_camera.rotation_euler = (1.109, 0.0, 0.8149)
ob_camera.lock_rotations_4d = False
ob_camera.empty_display_type = 'ARROWS'
ob_camera.color = (0.0, 0.0, 0.0, 0.0)
ob_camera.display_type = 'WIRE'
ob_camera.lineart.crease_threshold = 0.0
ob_trunk.location = (0.0, 0.0, 0.0)
ob_leaves.location = (0.0, 0.0, 0.0)

# ---- collection membership
col_collection.objects.link(ob_cube)
col_collection.objects.link(ob_light)
col_collection.objects.link(ob_camera)
col_collection_2.objects.link(ob_trunk)
col_collection_2.objects.link(ob_leaves)

# ---- scene / render settings (as saved in the file)
scene.camera = ob_camera
scene.frame_start = 1; scene.frame_end = 250; scene.frame_set(1)
scene.render.engine = 'BLENDER_EEVEE_NEXT'
scene.cycles.sampling_pattern = 'TABULATED_SOBOL'
scene.view_settings.view_transform = 'Filmic'
bpy.context.view_layer.update()

